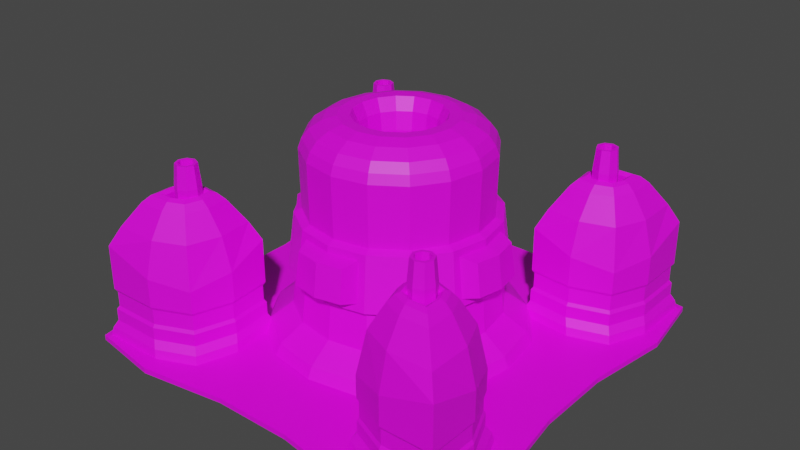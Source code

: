 # Source: AlienDisruptionNexus.blend  (saved by Blender 3.6.11; exported with 4.5.12 LTS)
import bpy
from mathutils import Matrix  # noqa: F401  (used for matrix-valued properties, if any)

bpy.ops.wm.read_factory_settings(use_empty=True)
scene = bpy.context.scene
scene.name = 'Scene'

# ---- collections
col_collection = bpy.data.collections.new('Collection'); scene.collection.children.link(col_collection)

# ---- images (referenced by path relative to the original .blend; pixels are not part of the script)
import os
ASSET_DIR = os.environ.get("B2B_ASSET_DIR", "")  # directory of the original .blend (textures are referenced by path, not embedded)
HERE = os.path.dirname(os.path.abspath(__file__))  # packed textures are extracted next to this script under _unpacked/

def load_image(name, relpath, width, height, colorspace="sRGB"):
    """Load a texture the original file referenced (path relative to the .blend, or extracted next to this script)."""
    p = next((c for c in (os.path.join(HERE, relpath), os.path.join(ASSET_DIR, relpath)) if relpath and os.path.exists(c)), "")
    if p:
        img = bpy.data.images.load(p, check_existing=True)
        img.name = name
    else:  # same state as the original file: an image datablock whose file is absent (Cycles renders it pink)
        img = bpy.data.images.new(name, width, height)
        img.source = "FILE"
        img.filepath = "//" + (relpath or name)
    img.colorspace_settings.name = colorspace
    return img
img_blue_team_png = load_image('blue_team.png', 'blue_team.png', 1024, 1024, 'sRGB')

# ---- materials (node trees are filled in below, after node groups)
mat_material = bpy.data.materials.new('Material')
mat_material.alpha_threshold = 0.0
mat_material.use_transparent_shadow = False
mat_material.roughness = 0.5
mat_material.line_color = (0.0, 0.0, 0.0, 1.0)

# ---- material node trees
mat_material.use_nodes = True; mat_material.node_tree.nodes.clear()
_N = mat_material.node_tree.nodes; _L = mat_material.node_tree.links
n0 = _N.new('ShaderNodeOutputMaterial'); n0.name = 'Material Output'; n0.location = (300, 300)
n1 = _N.new('ShaderNodeBsdfPrincipled'); n1.name = 'Principled BSDF'; n1.location = (10, 300)
n1.distribution = 'GGX'
n1.subsurface_method = 'RANDOM_WALK_SKIN'
n1.inputs[3].default_value = 1.45
n1.inputs[27].default_value = (0.0, 0.0, 0.0, 1.0)
n1.inputs[28].default_value = 1.0
n2 = _N.new('ShaderNodeTexImage'); n2.name = 'Image Texture'; n2.location = (-280, 280)
n2.image = img_blue_team_png
_L.new(n1.outputs[0], n0.inputs[0])
_L.new(n2.outputs[0], n1.inputs[0])
n0.is_active_output = True

# ---- world
world_world = bpy.data.worlds.new('World'); scene.world = world_world
world_world.use_nodes = True; world_world.node_tree.nodes.clear()
_N = world_world.node_tree.nodes; _L = world_world.node_tree.links
n0 = _N.new('ShaderNodeOutputWorld'); n0.name = 'World Output'; n0.location = (300, 300)
n1 = _N.new('ShaderNodeBackground'); n1.name = 'Background'; n1.location = (10, 300)
n1.inputs[0].default_value = (0.05088, 0.05088, 0.05088, 1.0)
_L.new(n1.outputs[0], n0.inputs[0])
n0.is_active_output = True
world_world.color = (0.05088, 0.05088, 0.05088)
world_world.use_sun_shadow = False
world_world.sun_shadow_jitter_overblur = 0.0

# ---- meshes
me_cylinder = bpy.data.meshes.new('Cylinder')
me_cylinder.from_pydata([(2.051e-09, 1.043, 0.3171), (8.627e-10, 0.9485, 1.962), (0.4031, 0.9733, 0.3198), (0.3629, 0.8762, 1.962), (0.7499, 0.7499, 0.3217), (0.6706, 0.6706, 1.962), (0.9733, 0.4031, 0.3198), (0.8762, 0.3629, 1.962), (1.043, 3.621e-10, 0.3171), (0.9485, 9.585e-11, 1.962), (0.9733, -0.4031, 0.3198), (0.8762, -0.3629, 1.962), (0.7499, -0.7499, 0.3217), (0.6706, -0.6706, 1.962), (0.4031, -0.9733, 0.3198), (0.3629, -0.8762, 1.962), (2.051e-09, -1.043, 0.3171), (8.627e-10, -0.9485, 1.962), (-0.4031, -0.9733, 0.3198), (-0.3629, -0.8762, 1.962), (-0.7499, -0.7499, 0.3217), (-0.6706, -0.6706, 1.962), (-0.9733, -0.4031, 0.3198), (-0.8762, -0.3629, 1.962), (-1.043, 3.621e-10, 0.3171), (-0.9485, 9.585e-11, 1.962), (-0.9733, 0.4031, 0.3198), (-0.8762, 0.3629, 1.962), (-0.7499, 0.7499, 0.3217), (-0.6706, 0.6706, 1.962), (-0.4031, 0.9733, 0.3198), (-0.3629, 0.8762, 1.962), (0.3495, 0.8437, 2.058), (-3.277e-09, 0.9133, 2.058), (0.6457, 0.6457, 2.058), (0.8437, 0.3495, 2.058), (0.9133, -3.492e-10, 2.058), (0.8437, -0.3495, 2.058), (0.6457, -0.6457, 2.058), (0.3495, -0.8437, 2.058), (-3.277e-09, -0.9133, 2.058), (-0.3495, -0.8437, 2.058), (-0.6457, -0.6457, 2.058), (-0.8437, -0.3495, 2.058), (-0.9133, -3.492e-10, 2.058), (-0.8437, 0.3495, 2.058), (-0.6457, 0.6457, 2.058), (-0.3495, 0.8437, 2.058), (0.3238, 0.7817, 2.147), (-4.799e-09, 0.8462, 2.147), (0.5982, 0.5982, 2.147), (0.7817, 0.3238, 2.147), (0.8462, -5.102e-11, 2.147), (0.7817, -0.3238, 2.147), (0.5982, -0.5982, 2.147), (0.3238, -0.7817, 2.147), (-4.799e-09, -0.8462, 2.147), (-0.3238, -0.7817, 2.147), (-0.5982, -0.5982, 2.147), (-0.7817, -0.3238, 2.147), (-0.8462, -5.102e-11, 2.147), (-0.7817, 0.3238, 2.147), (-0.5982, 0.5982, 2.147), (-0.3238, 0.7817, 2.147), (0.2751, 0.6642, 2.228), (-5.476e-09, 0.7191, 2.228), (0.5084, 0.5084, 2.228), (0.6642, 0.2751, 2.228), (0.7191, 2.034e-09, 2.228), (0.6642, -0.2751, 2.228), (0.5084, -0.5084, 2.228), (0.2751, -0.6642, 2.228), (-5.476e-09, -0.7191, 2.228), (-0.2751, -0.6642, 2.228), (-0.5084, -0.5084, 2.228), (-0.6642, -0.2751, 2.228), (-0.7191, 2.034e-09, 2.228), (-0.6642, 0.2751, 2.228), (-0.5084, 0.5084, 2.228), (-0.2751, 0.6642, 2.228), (0.1772, 0.4279, 2.266), (-9.65e-09, 0.4632, 2.266), (0.3275, 0.3275, 2.266), (0.4279, 0.1772, 2.266), (0.4632, 2.336e-09, 2.266), (0.4279, -0.1772, 2.266), (0.3275, -0.3275, 2.266), (0.1772, -0.4279, 2.266), (-9.65e-09, -0.4632, 2.266), (-0.1772, -0.4279, 2.266), (-0.3275, -0.3275, 2.266), (-0.4279, -0.1772, 2.266), (-0.4632, 2.336e-09, 2.266), (-0.4279, 0.1772, 2.266), (-0.3275, 0.3275, 2.266), (-0.1772, 0.4279, 2.266), (1.836e-09, 1.002, 0.7062), (1.258e-09, 0.9333, 1.336), (0.358, 0.8642, 1.338), (0.3864, 0.9329, 0.7112), (0.6625, 0.6625, 1.34), (0.7177, 0.7177, 0.7145), (0.8642, 0.358, 1.338), (0.9329, 0.3864, 0.7112), (0.9333, 1.465e-10, 1.336), (1.002, 2.943e-10, 0.7062), (0.8642, -0.358, 1.338), (0.9329, -0.3864, 0.7112), (0.6625, -0.6625, 1.34), (0.7177, -0.7177, 0.7145), (0.358, -0.8642, 1.338), (0.3864, -0.9329, 0.7112), (1.258e-09, -0.9333, 1.336), (1.836e-09, -1.002, 0.7062), (-0.358, -0.8642, 1.338), (-0.3864, -0.9329, 0.7112), (-0.6625, -0.6625, 1.34), (-0.7177, -0.7177, 0.7145), (-0.8642, -0.358, 1.338), (-0.9329, -0.3864, 0.7112), (-0.9333, 1.465e-10, 1.336), (-1.002, 2.943e-10, 0.7062), (-0.8642, 0.358, 1.338), (-0.9329, 0.3864, 0.7112), (-0.6625, 0.6625, 1.34), (-0.7177, 0.7177, 0.7145), (-0.358, 0.8642, 1.338), (-0.3864, 0.9329, 0.7112), (1.314e-09, 1.069, 0.8194), (7.965e-10, 1.014, 1.303), (0.3183, 0.9581, 1.236), (0.3352, 1.009, 0.8247), (0.7187, 0.7187, 1.306), (0.7695, 0.7695, 0.7461), (0.9581, 0.3183, 1.236), (1.009, 0.3352, 0.8247), (1.019, -3.737e-10, 1.232), (1.069, -2.867e-10, 0.8194), (0.9581, -0.3183, 1.236), (1.009, -0.3352, 0.8247), (0.7187, -0.7187, 1.306), (0.7695, -0.7695, 0.7461), (0.3183, -0.9581, 1.236), (0.3352, -1.009, 0.8247), (7.965e-10, -1.014, 1.303), (1.394e-09, -1.08, 0.7412), (-0.3183, -0.9581, 1.236), (-0.3352, -1.009, 0.8247), (-0.7187, -0.7187, 1.306), (-0.7695, -0.7695, 0.7461), (-0.9581, -0.3183, 1.236), (-1.009, -0.3352, 0.8247), (-1.019, -3.737e-10, 1.232), (-1.08, -2.708e-10, 0.7412), (-0.9581, 0.3183, 1.236), (-1.009, 0.3352, 0.8247), (-0.7187, 0.7187, 1.306), (-0.7695, 0.7695, 0.7461), (-0.3183, 0.9581, 1.236), (-0.3352, 1.009, 0.8247), (6.036e-09, 1.28, 0.1421), (0.4948, 1.195, 0.1435), (0.9142, 0.9142, 0.1435), (1.195, 0.4948, 0.1435), (1.28, 2.989e-09, 0.1421), (1.195, -0.4948, 0.1435), (0.9142, -0.9142, 0.1435), (0.4948, -1.195, 0.1435), (6.036e-09, -1.28, 0.1421), (-0.4948, -1.195, 0.1435), (-0.9142, -0.9142, 0.1435), (-1.195, -0.4948, 0.1435), (-1.28, 2.989e-09, 0.1421), (-1.195, 0.4948, 0.1435), (-0.9142, 0.9142, 0.1435), (-0.4948, 1.195, 0.1435), (5.808e-09, 1.37, -0.04019), (0.5303, 1.28, -0.04064), (0.9831, 0.9831, -0.04077), (1.28, 0.5303, -0.04064), (1.37, 2.556e-09, -0.04019), (1.28, -0.5303, -0.04064), (0.9831, -0.9831, -0.04077), (0.5303, -1.28, -0.04064), (5.808e-09, -1.37, -0.04019), (-0.5303, -1.28, -0.04064), (-0.9831, -0.9831, -0.04077), (-1.28, -0.5303, -0.04064), (-1.37, 2.556e-09, -0.04019), (-1.28, 0.5303, -0.04064), (-0.9831, 0.9831, -0.04077), (-0.5303, 1.28, -0.04064), (0.3889, 0.939, 1.306), (0.4164, 1.005, 0.746), (0.939, 0.3889, 1.306), (1.005, 0.4164, 0.746), (0.939, -0.3889, 1.306), (1.005, -0.4164, 0.746), (0.3889, -0.939, 1.306), (0.4164, -1.005, 0.746), (-0.3889, -0.939, 1.306), (-0.4164, -1.005, 0.746), (-0.939, -0.3889, 1.306), (-1.005, -0.4164, 0.746), (-0.939, 0.3889, 1.306), (-1.005, 0.4164, 0.746), (-0.3889, 0.939, 1.306), (-0.4164, 1.005, 0.746), (1.394e-09, 1.08, 0.7412), (8.614e-10, 1.019, 1.232), (-1.069, -2.867e-10, 0.8194), (-1.014, -3.857e-10, 1.303), (1.314e-09, -1.069, 0.8194), (8.614e-10, -1.019, 1.232), (1.08, -2.708e-10, 0.7412), (1.014, -3.857e-10, 1.303), (1.772e-09, 1.212, 0.8562), (1.285e-09, 1.167, 1.193), (1.167, -2.851e-10, 1.193), (1.212, -1.95e-10, 0.8562), (1.285e-09, -1.167, 1.193), (1.772e-09, -1.212, 0.8562), (-1.167, -2.851e-10, 1.193), (-1.212, -1.95e-10, 0.8562), (0.2633, 1.118, 1.198), (0.2744, 1.165, 0.8619), (1.118, 0.2633, 1.198), (1.165, 0.2744, 0.8619), (1.118, -0.2633, 1.198), (1.165, -0.2744, 0.8619), (0.2633, -1.118, 1.198), (0.2744, -1.165, 0.8619), (-0.2633, -1.118, 1.198), (-0.2744, -1.165, 0.8619), (-1.118, -0.2633, 1.198), (-1.165, -0.2744, 0.8619), (-1.118, 0.2633, 1.198), (-1.165, 0.2744, 0.8619), (-0.2633, 1.118, 1.198), (-0.2744, 1.165, 0.8619), (0.2233, 0.5391, 2.268), (-6.979e-09, 0.5836, 2.268), (0.4126, 0.4126, 2.268), (0.5391, 0.2233, 2.268), (0.5836, 2.337e-09, 2.268), (0.5391, -0.2233, 2.268), (0.4126, -0.4126, 2.268), (0.2233, -0.5391, 2.268), (-6.979e-09, -0.5836, 2.268), (-0.2233, -0.5391, 2.268), (-0.4126, -0.4126, 2.268), (-0.5391, -0.2233, 2.268), (-0.5836, 2.337e-09, 2.268), (-0.5391, 0.2233, 2.268), (-0.4126, 0.4126, 2.268), (-0.2233, 0.5391, 2.268), (0.154, 0.3718, 2.133), (-9.348e-08, 0.4024, 2.133), (0.2845, 0.2845, 2.132), (0.3718, 0.154, 2.133), (0.4024, 2.483e-09, 2.133), (0.3718, -0.154, 2.133), (0.2845, -0.2845, 2.132), (0.154, -0.3718, 2.133), (-9.348e-08, -0.4024, 2.133), (-0.154, -0.3718, 2.133), (-0.2845, -0.2845, 2.132), (-0.3718, -0.154, 2.133), (-0.4024, 2.483e-09, 2.133), (-0.3718, 0.154, 2.133), (-0.2845, 0.2845, 2.132), (-0.154, 0.3718, 2.133), (0.1444, 0.3485, 1.947), (-6.439e-08, 0.3773, 1.947), (0.2667, 0.2667, 1.947), (0.3485, 0.1444, 1.947), (0.3773, 2.444e-09, 1.947), (0.3485, -0.1444, 1.947), (0.2667, -0.2667, 1.947), (0.1444, -0.3485, 1.947), (-6.439e-08, -0.3773, 1.947), (-0.1444, -0.3485, 1.947), (-0.2667, -0.2667, 1.947), (-0.3485, -0.1444, 1.947), (-0.3773, 2.444e-09, 1.947), (-0.3485, 0.1444, 1.947), (-0.2667, 0.2667, 1.947), (-0.1444, 0.3485, 1.947), (0.1406, 0.3394, 1.453), (2.254e-08, 0.367, 1.452), (0.2599, 0.2599, 1.454), (0.3394, 0.1406, 1.453), (0.367, 2.438e-09, 1.452), (0.3394, -0.1406, 1.453), (0.2599, -0.2599, 1.454), (0.1406, -0.3394, 1.453), (2.254e-08, -0.367, 1.452), (-0.1406, -0.3394, 1.453), (-0.2599, -0.2599, 1.454), (-0.3394, -0.1406, 1.453), (-0.367, 2.438e-09, 1.452), (-0.3394, 0.1406, 1.453), (-0.2599, 0.2599, 1.454), (-0.1406, 0.3394, 1.453), (-2.071, -2.071, -0.02687), (-2.071, -2.071, 0.02687), (-2.071, 2.071, -0.02687), (-2.071, 2.071, 0.02687), (2.071, -2.071, -0.02687), (2.071, -2.071, 0.02687), (2.071, 2.071, -0.02687), (2.071, 2.071, 0.02687), (-2.189, 1.313, -0.02839), (-2.055, 0.411, -0.02666), (-2.055, -0.411, -0.02666), (-2.189, -1.313, -0.02839), (-2.189, -1.313, 0.02839), (-2.055, -0.411, 0.02666), (-2.055, 0.411, 0.02666), (-2.189, 1.313, 0.02839), (2.189, -1.313, -0.02839), (2.055, -0.411, -0.02666), (2.055, 0.411, -0.02666), (2.189, 1.313, -0.02839), (2.189, 1.313, 0.02839), (2.055, 0.411, 0.02666), (2.055, -0.411, 0.02666), (2.189, -1.313, 0.02839), (1.313, 2.189, -0.02839), (0.411, 2.055, -0.02666), (-0.411, 2.055, -0.02666), (-1.313, 2.189, -0.02839), (-1.313, 2.189, 0.02839), (-0.411, 2.055, 0.02666), (0.411, 2.055, 0.02666), (1.313, 2.189, 0.02839), (-1.313, -2.189, -0.02839), (-0.411, -2.055, -0.02666), (0.411, -2.055, -0.02666), (1.313, -2.189, -0.02839), (1.313, -2.189, 0.02839), (0.411, -2.055, 0.02666), (-0.411, -2.055, 0.02666), (-1.313, -2.189, 0.02839), (-1.493, 1.493, 0.03228), (-0.4785, 1.436, 0.03104), (0.4785, 1.436, 0.03104), (1.493, 1.493, 0.03228), (-1.436, 0.4785, 0.03104), (-0.5071, 0.5071, 0.03679), (0.5071, 0.5071, 0.03679), (1.436, 0.4785, 0.03104), (-1.436, -0.4785, 0.03104), (-0.5071, -0.5071, 0.03679), (0.5071, -0.5071, 0.03679), (1.436, -0.4785, 0.03104), (-1.493, -1.493, 0.03228), (-0.4785, -1.436, 0.03104), (0.4785, -1.436, 0.03104), (1.493, -1.493, 0.03228), (1.493, 1.493, -0.03228), (0.4785, 1.436, -0.03104), (-0.4785, 1.436, -0.03104), (-1.493, 1.493, -0.03228), (1.436, 0.4785, -0.03104), (0.508, 0.508, -0.03156), (-0.508, 0.508, -0.03156), (-1.436, 0.4785, -0.03104), (1.436, -0.4785, -0.03104), (0.508, -0.508, -0.03156), (-0.508, -0.508, -0.03156), (-1.436, -0.4785, -0.03104), (1.493, -1.493, -0.03228), (0.4785, -1.436, -0.03104), (-0.4785, -1.436, -0.03104), (-1.493, -1.493, -0.03228), (1.055e-09, 0.9411, 1.657), (9.232e-10, 0.9462, 1.866), (0.3622, 0.8744, 1.867), (0.3605, 0.8704, 1.659), (0.6694, 0.6694, 1.867), (0.6667, 0.6667, 1.66), (0.8744, 0.3622, 1.867), (0.8704, 0.3605, 1.659), (0.9462, 1.036e-10, 1.866), (0.9411, 1.205e-10, 1.657), (0.8744, -0.3622, 1.867), (0.8704, -0.3605, 1.659), (0.6694, -0.6694, 1.867), (0.6667, -0.6667, 1.66), (0.3622, -0.8744, 1.867), (0.3605, -0.8704, 1.659), (9.232e-10, -0.9462, 1.866), (1.055e-09, -0.9411, 1.657), (-0.3622, -0.8744, 1.867), (-0.3605, -0.8704, 1.659), (-0.6694, -0.6694, 1.867), (-0.6667, -0.6667, 1.66), (-0.8744, -0.3622, 1.867), (-0.8704, -0.3605, 1.659), (-0.9462, 1.036e-10, 1.866), (-0.9411, 1.205e-10, 1.657), (-0.8744, 0.3622, 1.867), (-0.8704, 0.3605, 1.659), (-0.6694, 0.6694, 1.867), (-0.6667, 0.6667, 1.66), (-0.3622, 0.8744, 1.867), (-0.3605, 0.8704, 1.659)], [], [(377, 1, 3, 378), (378, 3, 5, 380), (380, 5, 7, 382), (382, 7, 9, 384), (384, 9, 11, 386), (386, 11, 13, 388), (388, 13, 15, 390), (390, 15, 17, 392), (392, 17, 19, 394), (394, 19, 21, 396), (396, 21, 23, 398), (398, 23, 25, 400), (400, 25, 27, 402), (402, 27, 29, 404), (5, 3, 32, 34), (404, 29, 31, 406), (406, 31, 1, 377), (22, 24, 172, 171), (34, 32, 48, 50), (15, 13, 38, 39), (25, 23, 43, 44), (11, 9, 36, 37), (21, 19, 41, 42), (31, 29, 46, 47), (7, 5, 34, 35), (17, 15, 39, 40), (3, 1, 33, 32), (27, 25, 44, 45), (13, 11, 37, 38), (23, 21, 42, 43), (1, 31, 47, 33), (9, 7, 35, 36), (19, 17, 40, 41), (29, 27, 45, 46), (55, 54, 70, 71), (42, 41, 57, 58), (35, 34, 50, 51), (43, 42, 58, 59), (36, 35, 51, 52), (44, 43, 59, 60), (37, 36, 52, 53), (45, 44, 60, 61), (38, 37, 53, 54), (46, 45, 61, 62), (39, 38, 54, 55), (47, 46, 62, 63), (40, 39, 55, 56), (32, 33, 49, 48), (33, 47, 63, 49), (41, 40, 56, 57), (76, 75, 251, 252), (63, 62, 78, 79), (56, 55, 71, 72), (48, 49, 65, 64), (49, 63, 79, 65), (57, 56, 72, 73), (50, 48, 64, 66), (58, 57, 73, 74), (51, 50, 66, 67), (59, 58, 74, 75), (52, 51, 67, 68), (60, 59, 75, 76), (53, 52, 68, 69), (61, 60, 76, 77), (54, 53, 69, 70), (62, 61, 77, 78), (95, 94, 270, 271), (69, 68, 244, 245), (77, 76, 252, 253), (70, 69, 245, 246), (78, 77, 253, 254), (71, 70, 246, 247), (79, 78, 254, 255), (72, 71, 247, 248), (64, 65, 241, 240), (65, 79, 255, 241), (73, 72, 248, 249), (66, 64, 240, 242), (74, 73, 249, 250), (67, 66, 242, 243), (75, 74, 250, 251), (68, 67, 243, 244), (30, 127, 96, 0), (127, 125, 157, 207), (28, 125, 127, 30), (112, 114, 200, 144), (26, 123, 125, 28), (101, 99, 193, 133), (24, 121, 123, 26), (126, 97, 129, 206), (22, 119, 121, 24), (115, 113, 145, 201), (20, 117, 119, 22), (100, 102, 194, 132), (18, 115, 117, 20), (96, 127, 207, 208), (16, 113, 115, 18), (114, 116, 148, 200), (14, 111, 113, 16), (103, 101, 133, 195), (12, 109, 111, 14), (117, 115, 201, 149), (10, 107, 109, 12), (102, 104, 215, 194), (8, 105, 107, 10), (116, 118, 202, 148), (6, 103, 105, 8), (105, 103, 195, 214), (4, 101, 103, 6), (119, 117, 149, 203), (2, 99, 101, 4), (104, 106, 196, 215), (0, 96, 99, 2), (118, 120, 211, 202), (137, 135, 227, 219), (157, 156, 206, 207), (205, 204, 156, 157), (151, 150, 234, 235), (210, 151, 235, 223), (149, 148, 202, 203), (201, 200, 148, 149), (136, 138, 228, 218), (146, 147, 233, 232), (141, 140, 198, 199), (197, 196, 140, 141), (152, 154, 236, 222), (139, 137, 219, 229), (133, 132, 194, 195), (193, 192, 132, 133), (143, 142, 230, 231), (98, 100, 132, 192), (113, 111, 199, 145), (124, 126, 206, 156), (99, 96, 208, 193), (110, 112, 144, 198), (125, 123, 205, 157), (97, 98, 192, 129), (111, 109, 141, 199), (122, 124, 156, 204), (108, 110, 198, 140), (123, 121, 153, 205), (109, 107, 197, 141), (120, 122, 204, 211), (106, 108, 140, 196), (121, 119, 203, 153), (107, 105, 214, 197), (164, 165, 181, 180), (8, 10, 165, 164), (18, 20, 170, 169), (28, 30, 175, 174), (4, 6, 163, 162), (14, 16, 168, 167), (0, 2, 161, 160), (24, 26, 173, 172), (10, 12, 166, 165), (20, 22, 171, 170), (30, 0, 160, 175), (6, 8, 164, 163), (16, 18, 169, 168), (26, 28, 174, 173), (2, 4, 162, 161), (12, 14, 167, 166), (176, 177, 178, 179, 180, 181, 182, 183, 184, 185, 186, 187, 188, 189, 190, 191), (172, 173, 189, 188), (165, 166, 182, 181), (173, 174, 190, 189), (166, 167, 183, 182), (174, 175, 191, 190), (167, 168, 184, 183), (160, 161, 177, 176), (175, 160, 176, 191), (168, 169, 185, 184), (161, 162, 178, 177), (169, 170, 186, 185), (162, 163, 179, 178), (170, 171, 187, 186), (163, 164, 180, 179), (171, 172, 188, 187), (131, 130, 192, 193), (134, 135, 195, 194), (139, 138, 196, 197), (142, 143, 199, 198), (147, 146, 200, 201), (150, 151, 203, 202), (155, 154, 204, 205), (158, 159, 207, 206), (159, 128, 208, 207), (209, 158, 206, 129), (210, 155, 205, 153), (154, 152, 211, 204), (151, 210, 153, 203), (152, 150, 202, 211), (212, 147, 201, 145), (146, 213, 144, 200), (143, 212, 145, 199), (213, 142, 198, 144), (137, 139, 197, 214), (138, 136, 215, 196), (135, 137, 214, 195), (136, 134, 194, 215), (128, 131, 193, 208), (130, 209, 129, 192), (239, 238, 217, 216), (223, 222, 236, 237), (235, 234, 222, 223), (221, 220, 232, 233), (231, 230, 220, 221), (219, 218, 228, 229), (227, 226, 218, 219), (216, 217, 224, 225), (150, 152, 222, 234), (154, 155, 237, 236), (134, 136, 218, 226), (147, 212, 221, 233), (159, 158, 238, 239), (131, 128, 216, 225), (130, 131, 225, 224), (213, 146, 232, 220), (128, 159, 239, 216), (209, 130, 224, 217), (135, 134, 226, 227), (212, 143, 231, 221), (158, 209, 217, 238), (138, 139, 229, 228), (142, 213, 220, 230), (155, 210, 223, 237), (81, 80, 240, 241), (80, 82, 242, 240), (82, 83, 243, 242), (83, 84, 244, 243), (84, 85, 245, 244), (85, 86, 246, 245), (86, 87, 247, 246), (87, 88, 248, 247), (88, 89, 249, 248), (89, 90, 250, 249), (90, 91, 251, 250), (91, 92, 252, 251), (92, 93, 253, 252), (93, 94, 254, 253), (94, 95, 255, 254), (95, 81, 241, 255), (261, 260, 276, 277), (88, 87, 263, 264), (80, 81, 257, 256), (81, 95, 271, 257), (89, 88, 264, 265), (82, 80, 256, 258), (90, 89, 265, 266), (83, 82, 258, 259), (91, 90, 266, 267), (84, 83, 259, 260), (92, 91, 267, 268), (85, 84, 260, 261), (93, 92, 268, 269), (86, 85, 261, 262), (94, 93, 269, 270), (87, 86, 262, 263), (282, 281, 297, 298), (269, 268, 284, 285), (262, 261, 277, 278), (270, 269, 285, 286), (263, 262, 278, 279), (271, 270, 286, 287), (264, 263, 279, 280), (256, 257, 273, 272), (257, 271, 287, 273), (265, 264, 280, 281), (258, 256, 272, 274), (266, 265, 281, 282), (259, 258, 274, 275), (267, 266, 282, 283), (260, 259, 275, 276), (268, 267, 283, 284), (288, 289, 303, 302, 301, 300, 299, 298, 297, 296, 295, 294, 293, 292, 291, 290), (275, 274, 290, 291), (283, 282, 298, 299), (276, 275, 291, 292), (284, 283, 299, 300), (277, 276, 292, 293), (285, 284, 300, 301), (278, 277, 293, 294), (286, 285, 301, 302), (279, 278, 294, 295), (287, 286, 302, 303), (280, 279, 295, 296), (272, 273, 289, 288), (273, 287, 303, 289), (281, 280, 296, 297), (274, 272, 288, 290), (312, 319, 307, 306), (328, 335, 311, 310), (320, 327, 309, 308), (336, 343, 305, 304), (372, 320, 308, 339), (356, 316, 305, 343), (332, 307, 319, 344), (344, 319, 318, 348), (348, 318, 317, 352), (352, 317, 316, 356), (328, 310, 323, 360), (360, 323, 322, 364), (364, 322, 321, 368), (368, 321, 320, 372), (310, 311, 324, 323), (323, 324, 325, 322), (322, 325, 326, 321), (321, 326, 327, 320), (304, 305, 316, 315), (315, 316, 317, 314), (314, 317, 318, 313), (313, 318, 319, 312), (314, 371, 375, 315), (371, 370, 374, 375), (370, 369, 373, 374), (369, 368, 372, 373), (313, 367, 371, 314), (367, 366, 370, 371), (366, 365, 369, 370), (365, 364, 368, 369), (312, 363, 367, 313), (363, 362, 366, 367), (362, 361, 365, 366), (361, 360, 364, 365), (306, 331, 363, 312), (331, 330, 362, 363), (330, 329, 361, 362), (329, 328, 360, 361), (326, 355, 359, 327), (355, 354, 358, 359), (354, 353, 357, 358), (353, 352, 356, 357), (325, 351, 355, 326), (351, 350, 354, 355), (350, 349, 353, 354), (349, 348, 352, 353), (324, 347, 351, 325), (347, 346, 350, 351), (346, 345, 349, 350), (345, 344, 348, 349), (311, 335, 347, 324), (335, 334, 346, 347), (334, 333, 345, 346), (333, 332, 344, 345), (327, 359, 340, 309), (359, 358, 341, 340), (358, 357, 342, 341), (357, 356, 343, 342), (315, 375, 336, 304), (375, 374, 337, 336), (374, 373, 338, 337), (373, 372, 339, 338), (308, 309, 340, 339), (339, 340, 341, 338), (338, 341, 342, 337), (337, 342, 343, 336), (306, 307, 332, 331), (331, 332, 333, 330), (330, 333, 334, 329), (329, 334, 335, 328), (126, 407, 376, 97), (407, 406, 377, 376), (124, 405, 407, 126), (405, 404, 406, 407), (122, 403, 405, 124), (403, 402, 404, 405), (120, 401, 403, 122), (401, 400, 402, 403), (118, 399, 401, 120), (399, 398, 400, 401), (116, 397, 399, 118), (397, 396, 398, 399), (114, 395, 397, 116), (395, 394, 396, 397), (112, 393, 395, 114), (393, 392, 394, 395), (110, 391, 393, 112), (391, 390, 392, 393), (108, 389, 391, 110), (389, 388, 390, 391), (106, 387, 389, 108), (387, 386, 388, 389), (104, 385, 387, 106), (385, 384, 386, 387), (102, 383, 385, 104), (383, 382, 384, 385), (100, 381, 383, 102), (381, 380, 382, 383), (98, 379, 381, 100), (379, 378, 380, 381), (97, 376, 379, 98), (376, 377, 378, 379)])
_uv = me_cylinder.uv_layers.new(name='UVMap')
_uv.uv.foreach_set('vector', [0.1583, 0.315, 0.1583, 0.315, 0.1583, 0.315, 0.1583, 0.315, 0.1583, 0.315, 0.1583, 0.315, 0.1583, 0.315, 0.1583, 0.315, 0.1583, 0.315, 0.1583, 0.315, 0.1583, 0.315, 0.1583, 0.315, 0.1583, 0.315, 0.1583, 0.315, 0.1583, 0.315, 0.1583, 0.315, 0.1583, 0.315, 0.1583, 0.315, 0.1583, 0.315, 0.1583, 0.315, 0.1583, 0.315, 0.1583, 0.315, 0.1583, 0.315, 0.1583, 0.315, 0.1583, 0.315, 0.1583, 0.315, 0.1583, 0.315, 0.1583, 0.315, 0.1583, 0.315, 0.1583, 0.315, 0.1583, 0.315, 0.1583, 0.315, 0.1583, 0.315, 0.1583, 0.315, 0.1583, 0.315, 0.1583, 0.315, 0.1583, 0.315, 0.1583, 0.315, 0.1583, 0.315, 0.1583, 0.315, 0.1583, 0.315, 0.1583, 0.315, 0.1583, 0.315, 0.1583, 0.315, 0.1583, 0.315, 0.1583, 0.315, 0.1583, 0.315, 0.1583, 0.315, 0.1583, 0.315, 0.1583, 0.315, 0.1583, 0.315, 0.1583, 0.315, 0.1583, 0.315, 0.1583, 0.315, 0.1583, 0.315, 0.1583, 0.315, 0.1583, 0.315, 0.1583, 0.315, 0.1583, 0.315, 0.1583, 0.315, 0.1583, 0.315, 0.1583, 0.315, 0.1583, 0.315, 0.1583, 0.315, 0.1583, 0.315, 0.1583, 0.315, 0.1583, 0.315, 0.1583, 0.315, 0.1583, 0.315, 0.1583, 0.315, 0.1583, 0.315, 0.1583, 0.315, 0.1583, 0.315, 0.1583, 0.315, 0.1583, 0.315, 0.1583, 0.315, 0.1583, 0.315, 0.1583, 0.315, 0.1583, 0.315, 0.1583, 0.315, 0.1583, 0.315, 0.1583, 0.315, 0.1583, 0.315, 0.1583, 0.315, 0.1583, 0.315, 0.1583, 0.315, 0.1583, 0.315, 0.1583, 0.315, 0.1583, 0.315, 0.1583, 0.315, 0.1583, 0.315, 0.1583, 0.315, 0.1583, 0.315, 0.1583, 0.315, 0.1583, 0.315, 0.1583, 0.315, 0.1583, 0.315, 0.1583, 0.315, 0.1583, 0.315, 0.1583, 0.315, 0.1583, 0.315, 0.1583, 0.315, 0.1583, 0.315, 0.1583, 0.315, 0.1583, 0.315, 0.1583, 0.315, 0.1583, 0.315, 0.1583, 0.315, 0.1583, 0.315, 0.1583, 0.315, 0.1583, 0.315, 0.1583, 0.315, 0.1583, 0.315, 0.1583, 0.315, 0.1583, 0.315, 0.1583, 0.315, 0.1583, 0.315, 0.1583, 0.315, 0.1583, 0.315, 0.1583, 0.315, 0.1583, 0.315, 0.1583, 0.315, 0.1583, 0.315, 0.1583, 0.315, 0.1583, 0.315, 0.1583, 0.315, 0.1583, 0.315, 0.1583, 0.315, 0.1583, 0.315, 0.1583, 0.315, 0.1583, 0.315, 0.1583, 0.315, 0.1583, 0.315, 0.1583, 0.315, 0.1583, 0.315, 0.1583, 0.315, 0.1583, 0.315, 0.1583, 0.315, 0.1583, 0.315, 0.1583, 0.315, 0.1583, 0.315, 0.1583, 0.315, 0.1583, 0.315, 0.1583, 0.315, 0.1583, 0.315, 0.1583, 0.315, 0.1583, 0.315, 0.1583, 0.315, 0.1583, 0.315, 0.1583, 0.315, 0.1583, 0.315, 0.1583, 0.315, 0.1583, 0.315, 0.1583, 0.315, 0.1583, 0.315, 0.1583, 0.315, 0.1583, 0.315, 0.1583, 0.315, 0.1583, 0.315, 0.1583, 0.315, 0.1583, 0.315, 0.1583, 0.315, 0.1583, 0.315, 0.1583, 0.315, 0.1583, 0.315, 0.1583, 0.315, 0.1583, 0.315, 0.1583, 0.315, 0.1583, 0.315, 0.1583, 0.315, 0.1583, 0.315, 0.1583, 0.315, 0.1583, 0.315, 0.1583, 0.315, 0.1583, 0.315, 0.1583, 0.315, 0.1583, 0.315, 0.1583, 0.315, 0.1583, 0.315, 0.1583, 0.315, 0.1583, 0.315, 0.1583, 0.315, 0.1583, 0.315, 0.1583, 0.315, 0.1583, 0.315, 0.1583, 0.315, 0.1583, 0.315, 0.1583, 0.315, 0.1583, 0.315, 0.1583, 0.315, 0.1583, 0.315, 0.1583, 0.315, 0.1583, 0.315, 0.1583, 0.315, 0.1583, 0.315, 0.1583, 0.315, 0.1583, 0.315, 0.1583, 0.315, 0.1583, 0.315, 0.1583, 0.315, 0.1583, 0.315, 0.1583, 0.315, 0.1583, 0.315, 0.1583, 0.315, 0.1583, 0.315, 0.1583, 0.315, 0.1583, 0.315, 0.1583, 0.315, 0.1583, 0.315, 0.1583, 0.315, 0.1583, 0.315, 0.1583, 0.315, 0.1583, 0.315, 0.1583, 0.315, 0.1583, 0.315, 0.1583, 0.315, 0.1583, 0.315, 0.1583, 0.315, 0.1583, 0.315, 0.1583, 0.315, 0.1583, 0.315, 0.1583, 0.315, 0.1583, 0.315, 0.1583, 0.315, 0.1583, 0.315, 0.1583, 0.315, 0.1583, 0.315, 0.1583, 0.315, 0.1583, 0.315, 0.1583, 0.315, 0.1583, 0.315, 0.1583, 0.315, 0.1583, 0.315, 0.1583, 0.315, 0.1583, 0.315, 0.1583, 0.315, 0.1583, 0.315, 0.1583, 0.315, 0.1583, 0.315, 0.1583, 0.315, 0.1583, 0.315, 0.1583, 0.315, 0.1583, 0.315, 0.1583, 0.315, 0.1583, 0.315, 0.1583, 0.315, 0.1583, 0.315, 0.1583, 0.315, 0.1583, 0.315, 0.1583, 0.315, 0.1583, 0.315, 0.1583, 0.315, 0.1583, 0.315, 0.1583, 0.315, 0.1583, 0.315, 0.1583, 0.315, 0.1583, 0.315, 0.1583, 0.315, 0.1583, 0.315, 0.1583, 0.315, 0.1583, 0.315, 0.1583, 0.315, 0.1583, 0.315, 0.1583, 0.315, 0.1, 0.4613, 0.1, 0.4612, 0.1, 0.4612, 0.1, 0.4612, 0.1583, 0.315, 0.1583, 0.315, 0.1583, 0.315, 0.1583, 0.315, 0.1583, 0.315, 0.1583, 0.315, 0.1583, 0.315, 0.1583, 0.315, 0.1583, 0.315, 0.1583, 0.315, 0.1583, 0.315, 0.1583, 0.315, 0.1583, 0.315, 0.1583, 0.315, 0.1583, 0.315, 0.1583, 0.315, 0.1583, 0.315, 0.1583, 0.315, 0.1583, 0.315, 0.1583, 0.315, 0.1583, 0.315, 0.1583, 0.315, 0.1583, 0.315, 0.1583, 0.315, 0.1583, 0.315, 0.1583, 0.315, 0.1583, 0.315, 0.1583, 0.315, 0.1583, 0.315, 0.1583, 0.315, 0.1583, 0.315, 0.1583, 0.315, 0.1583, 0.315, 0.1583, 0.315, 0.1583, 0.315, 0.1583, 0.315, 0.1583, 0.315, 0.1583, 0.315, 0.1583, 0.315, 0.1583, 0.315, 0.1583, 0.315, 0.1583, 0.315, 0.1583, 0.315, 0.1583, 0.315, 0.1583, 0.315, 0.1583, 0.315, 0.1583, 0.315, 0.1583, 0.315, 0.1583, 0.315, 0.1583, 0.315, 0.1583, 0.315, 0.1583, 0.315, 0.1583, 0.315, 0.1583, 0.315, 0.1583, 0.315, 0.1583, 0.315, 0.1583, 0.315, 0.1583, 0.315, 0.1583, 0.315, 0.1583, 0.315, 0.1583, 0.315, 0.1583, 0.315, 0.1583, 0.315, 0.1583, 0.315, 0.1583, 0.4812, 0.1583, 0.4812, 0.1583, 0.4812, 0.1583, 0.4812, 0.1583, 0.315, 0.1583, 0.315, 0.1583, 0.315, 0.1583, 0.315, 0.1583, 0.4812, 0.1583, 0.4812, 0.1583, 0.4812, 0.1583, 0.4812, 0.1583, 0.315, 0.1583, 0.315, 0.1583, 0.315, 0.1583, 0.315, 0.1583, 0.4812, 0.1583, 0.4812, 0.1583, 0.4812, 0.1583, 0.4812, 0.1583, 0.315, 0.1583, 0.315, 0.1583, 0.315, 0.1583, 0.315, 0.1583, 0.4812, 0.1583, 0.4812, 0.1583, 0.4812, 0.1583, 0.4812, 0.1583, 0.315, 0.1583, 0.315, 0.1583, 0.315, 0.1583, 0.315, 0.1583, 0.4812, 0.1583, 0.4812, 0.1583, 0.4812, 0.1583, 0.4812, 0.1583, 0.315, 0.1583, 0.315, 0.1583, 0.315, 0.1583, 0.315, 0.1583, 0.4812, 0.1583, 0.4812, 0.1583, 0.4812, 0.1583, 0.4812, 0.1583, 0.315, 0.1583, 0.315, 0.1583, 0.315, 0.1583, 0.315, 0.1583, 0.4812, 0.1583, 0.4812, 0.1583, 0.4812, 0.1583, 0.4812, 0.1583, 0.315, 0.1583, 0.315, 0.1583, 0.315, 0.1583, 0.315, 0.1583, 0.4812, 0.1583, 0.4812, 0.1583, 0.4812, 0.1583, 0.4812, 0.1583, 0.315, 0.1583, 0.315, 0.1583, 0.315, 0.1583, 0.315, 0.1583, 0.4812, 0.1583, 0.4812, 0.1583, 0.4812, 0.1583, 0.4812, 0.1583, 0.315, 0.1583, 0.315, 0.1583, 0.315, 0.1583, 0.315, 0.1583, 0.4812, 0.1583, 0.4812, 0.1583, 0.4812, 0.1583, 0.4812, 0.1583, 0.315, 0.1583, 0.315, 0.1583, 0.315, 0.1583, 0.315, 0.1583, 0.4812, 0.1583, 0.4812, 0.1583, 0.4812, 0.1583, 0.4812, 0.1583, 0.315, 0.1583, 0.315, 0.1583, 0.315, 0.1583, 0.315, 0.1583, 0.4812, 0.1583, 0.4812, 0.1583, 0.4812, 0.1583, 0.4812, 0.1583, 0.315, 0.1583, 0.315, 0.1583, 0.315, 0.1583, 0.315, 0.1583, 0.4812, 0.1583, 0.4812, 0.1583, 0.4812, 0.1583, 0.4812, 0.1583, 0.315, 0.1583, 0.315, 0.1583, 0.315, 0.1583, 0.315, 0.1583, 0.4812, 0.1583, 0.4812, 0.1583, 0.4812, 0.1583, 0.4812, 0.1583, 0.315, 0.1583, 0.315, 0.1583, 0.315, 0.1583, 0.315, 0.1583, 0.4812, 0.1583, 0.4812, 0.1583, 0.4812, 0.1583, 0.4812, 0.1583, 0.315, 0.1583, 0.315, 0.1583, 0.315, 0.1583, 0.315, 0.1583, 0.4812, 0.1583, 0.4812, 0.1583, 0.4812, 0.1583, 0.4812, 0.4792, 0.4862, 0.4792, 0.4862, 0.4792, 0.4862, 0.4792, 0.4863, 0.1583, 0.4812, 0.1583, 0.4812, 0.1583, 0.4812, 0.1583, 0.4812, 0.1583, 0.4812, 0.1583, 0.4812, 0.1583, 0.4812, 0.1583, 0.4812, 0.4792, 0.4862, 0.4792, 0.4862, 0.4792, 0.4862, 0.4792, 0.4862, 0.4792, 0.4862, 0.4792, 0.4862, 0.4792, 0.4862, 0.4792, 0.4862, 0.1583, 0.4812, 0.1583, 0.4812, 0.1583, 0.4812, 0.1583, 0.4812, 0.1583, 0.4812, 0.1583, 0.4812, 0.1583, 0.4812, 0.1583, 0.4812, 0.4792, 0.4862, 0.4792, 0.4862, 0.4792, 0.4862, 0.4792, 0.4862, 0.4792, 0.4862, 0.4792, 0.4862, 0.4792, 0.4862, 0.4792, 0.4862, 0.1583, 0.4812, 0.1583, 0.4812, 0.1583, 0.4812, 0.1583, 0.4812, 0.1583, 0.4812, 0.1583, 0.4812, 0.1583, 0.4812, 0.1583, 0.4812, 0.4792, 0.4862, 0.4792, 0.4862, 0.4792, 0.4862, 0.4792, 0.4862, 0.4792, 0.4862, 0.4792, 0.4862, 0.4792, 0.4863, 0.4792, 0.4862, 0.1583, 0.4812, 0.1583, 0.4812, 0.1583, 0.4812, 0.1583, 0.4812, 0.1583, 0.4812, 0.1583, 0.4812, 0.1583, 0.4812, 0.1583, 0.4812, 0.4792, 0.4862, 0.4792, 0.4862, 0.4792, 0.4862, 0.4792, 0.4862, 0.1583, 0.4812, 0.1583, 0.4812, 0.1583, 0.4812, 0.1583, 0.4812, 0.1583, 0.4812, 0.1583, 0.4812, 0.1583, 0.4812, 0.1583, 0.4812, 0.1583, 0.4812, 0.1583, 0.4812, 0.1583, 0.4812, 0.1583, 0.4812, 0.1583, 0.4812, 0.1583, 0.4812, 0.1583, 0.4812, 0.1583, 0.4812, 0.1583, 0.4812, 0.1583, 0.4812, 0.1583, 0.4812, 0.1583, 0.4812, 0.1583, 0.4812, 0.1583, 0.4812, 0.1583, 0.4812, 0.1583, 0.4812, 0.1583, 0.4812, 0.1583, 0.4812, 0.1583, 0.4812, 0.1583, 0.4812, 0.1583, 0.4812, 0.1583, 0.4812, 0.1583, 0.4812, 0.1583, 0.4812, 0.1583, 0.4812, 0.1583, 0.4812, 0.1583, 0.4812, 0.1583, 0.4812, 0.1583, 0.4812, 0.1583, 0.4812, 0.1583, 0.4812, 0.1583, 0.4812, 0.1583, 0.4812, 0.1583, 0.4812, 0.1583, 0.4812, 0.1583, 0.4812, 0.1583, 0.4812, 0.1583, 0.4812, 0.1583, 0.4812, 0.1583, 0.4812, 0.1583, 0.4812, 0.1583, 0.4812, 0.1583, 0.4812, 0.1583, 0.4812, 0.1583, 0.4812, 0.1583, 0.4812, 0.1583, 0.4812, 0.1583, 0.4812, 0.1583, 0.4812, 0.1583, 0.4812, 0.1583, 0.4812, 0.1583, 0.4812, 0.1583, 0.4812, 0.1583, 0.4812, 0.1583, 0.4812, 0.1583, 0.4812, 0.1583, 0.315, 0.1583, 0.315, 0.1583, 0.315, 0.1583, 0.315, 0.1583, 0.315, 0.1583, 0.315, 0.1583, 0.315, 0.1583, 0.315, 0.1583, 0.315, 0.1583, 0.315, 0.1583, 0.315, 0.1583, 0.315, 0.1583, 0.315, 0.1583, 0.315, 0.1583, 0.315, 0.1583, 0.315, 0.1583, 0.315, 0.1583, 0.315, 0.1583, 0.315, 0.1583, 0.315, 0.1583, 0.315, 0.1583, 0.315, 0.1583, 0.315, 0.1583, 0.315, 0.1583, 0.315, 0.1583, 0.315, 0.1583, 0.315, 0.1583, 0.315, 0.1583, 0.315, 0.1583, 0.315, 0.1583, 0.315, 0.1583, 0.315, 0.1583, 0.315, 0.1583, 0.315, 0.1583, 0.315, 0.1583, 0.315, 0.1583, 0.315, 0.1583, 0.315, 0.1583, 0.315, 0.1583, 0.315, 0.1583, 0.315, 0.1583, 0.315, 0.1583, 0.315, 0.1583, 0.315, 0.1583, 0.315, 0.1583, 0.315, 0.1583, 0.315, 0.1583, 0.315, 0.1583, 0.315, 0.1583, 0.315, 0.1583, 0.315, 0.1583, 0.315, 0.1583, 0.315, 0.1583, 0.315, 0.1583, 0.315, 0.1583, 0.315, 0.1583, 0.315, 0.1583, 0.315, 0.1583, 0.315, 0.1583, 0.315, 0.1583, 0.315, 0.1583, 0.315, 0.1583, 0.315, 0.1583, 0.315, 0.1583, 0.315, 0.1583, 0.315, 0.1583, 0.315, 0.1583, 0.315, 0.1583, 0.315, 0.1583, 0.315, 0.1583, 0.315, 0.1583, 0.315, 0.1583, 0.315, 0.1583, 0.315, 0.1583, 0.315, 0.1583, 0.315, 0.1583, 0.315, 0.1583, 0.315, 0.1583, 0.315, 0.1583, 0.315, 0.1583, 0.315, 0.1583, 0.315, 0.1583, 0.315, 0.1583, 0.315, 0.1583, 0.315, 0.1583, 0.315, 0.1583, 0.315, 0.1583, 0.315, 0.1583, 0.315, 0.1583, 0.315, 0.1583, 0.315, 0.1583, 0.315, 0.1583, 0.315, 0.1583, 0.315, 0.1583, 0.315, 0.1583, 0.315, 0.1583, 0.315, 0.1583, 0.315, 0.1583, 0.315, 0.1583, 0.315, 0.1583, 0.315, 0.1583, 0.315, 0.1583, 0.315, 0.1583, 0.315, 0.1583, 0.315, 0.1583, 0.315, 0.1583, 0.315, 0.1583, 0.315, 0.1583, 0.315, 0.1583, 0.315, 0.1583, 0.315, 0.1583, 0.315, 0.1583, 0.315, 0.1583, 0.315, 0.1583, 0.315, 0.1583, 0.315, 0.1583, 0.315, 0.1583, 0.315, 0.1583, 0.315, 0.1583, 0.315, 0.1583, 0.315, 0.1583, 0.315, 0.1583, 0.315, 0.1583, 0.315, 0.1583, 0.315, 0.1583, 0.315, 0.1583, 0.315, 0.1583, 0.315, 0.1583, 0.315, 0.1583, 0.315, 0.1583, 0.315, 0.1583, 0.315, 0.1583, 0.315, 0.1583, 0.315, 0.1583, 0.315, 0.1583, 0.315, 0.1583, 0.315, 0.1583, 0.315, 0.1583, 0.315, 0.1583, 0.315, 0.1583, 0.4812, 0.1583, 0.4812, 0.1583, 0.4812, 0.1583, 0.4812, 0.1583, 0.4812, 0.1583, 0.4812, 0.1583, 0.4812, 0.1583, 0.4812, 0.1583, 0.4812, 0.1583, 0.4812, 0.1583, 0.4812, 0.1583, 0.4812, 0.1583, 0.4812, 0.1583, 0.4812, 0.1583, 0.4812, 0.1583, 0.4812, 0.1583, 0.4812, 0.1583, 0.4812, 0.1583, 0.4812, 0.1583, 0.4812, 0.1583, 0.4812, 0.1583, 0.4812, 0.1583, 0.4812, 0.1583, 0.4812, 0.1583, 0.4812, 0.1583, 0.4812, 0.1583, 0.4812, 0.1583, 0.4812, 0.1583, 0.4812, 0.1583, 0.4812, 0.1583, 0.4812, 0.1583, 0.4812, 0.1583, 0.4812, 0.1583, 0.4812, 0.1583, 0.4812, 0.1583, 0.4812, 0.1583, 0.4812, 0.1583, 0.4812, 0.1583, 0.4812, 0.1583, 0.4812, 0.1583, 0.4812, 0.1583, 0.4812, 0.1583, 0.4812, 0.1583, 0.4812, 0.1583, 0.4812, 0.1583, 0.4812, 0.1583, 0.4812, 0.1583, 0.4812, 0.1583, 0.4812, 0.1583, 0.4812, 0.1583, 0.4812, 0.1583, 0.4812, 0.1583, 0.4812, 0.1583, 0.4812, 0.1583, 0.4812, 0.1583, 0.4812, 0.1583, 0.4812, 0.1583, 0.4812, 0.1583, 0.4812, 0.1583, 0.4812, 0.1583, 0.4812, 0.1583, 0.4812, 0.1583, 0.4812, 0.1583, 0.4812, 0.1583, 0.4812, 0.1583, 0.4812, 0.1583, 0.4812, 0.1583, 0.4812, 0.1583, 0.4812, 0.1583, 0.4812, 0.1583, 0.4812, 0.1583, 0.4812, 0.1583, 0.4812, 0.1583, 0.4812, 0.1583, 0.4812, 0.1583, 0.4812, 0.1583, 0.4812, 0.1583, 0.4812, 0.1583, 0.4812, 0.1583, 0.4812, 0.1583, 0.4812, 0.1583, 0.4812, 0.1583, 0.4812, 0.1583, 0.4812, 0.1583, 0.4812, 0.1583, 0.4812, 0.1583, 0.4812, 0.1583, 0.4812, 0.1583, 0.4812, 0.1583, 0.4812, 0.1583, 0.4812, 0.1583, 0.4812, 0.1583, 0.4812, 0.1583, 0.4812, 0.1583, 0.4812, 0.1583, 0.4812, 0.4792, 0.4862, 0.4792, 0.4862, 0.4792, 0.4862, 0.4792, 0.4863, 0.4792, 0.4862, 0.4792, 0.4862, 0.4792, 0.4862, 0.4792, 0.4862, 0.4792, 0.4862, 0.4792, 0.4862, 0.4792, 0.4862, 0.4792, 0.4862, 0.4792, 0.4862, 0.4792, 0.4862, 0.4792, 0.4862, 0.4792, 0.4862, 0.4792, 0.4862, 0.4792, 0.4862, 0.4792, 0.4862, 0.4792, 0.4862, 0.4792, 0.4863, 0.4792, 0.4862, 0.4792, 0.4862, 0.4792, 0.4862, 0.4792, 0.4862, 0.4792, 0.4862, 0.4792, 0.4862, 0.4792, 0.4863, 0.4792, 0.4863, 0.4792, 0.4862, 0.4792, 0.4862, 0.4792, 0.4862, 0.4792, 0.4862, 0.4792, 0.4862, 0.4792, 0.4862, 0.4792, 0.4862, 0.4792, 0.4862, 0.4792, 0.4862, 0.4792, 0.4862, 0.4792, 0.4862, 0.4792, 0.4862, 0.4792, 0.4862, 0.4792, 0.4862, 0.4792, 0.4862, 0.4792, 0.4862, 0.4792, 0.4862, 0.4792, 0.4862, 0.4792, 0.4862, 0.4792, 0.4862, 0.4792, 0.4862, 0.4792, 0.4862, 0.4792, 0.4862, 0.4792, 0.4862, 0.4792, 0.4862, 0.4792, 0.4863, 0.4792, 0.4862, 0.4792, 0.4862, 0.4792, 0.4862, 0.4792, 0.4862, 0.4792, 0.4862, 0.4792, 0.4862, 0.4792, 0.4862, 0.4792, 0.4862, 0.4792, 0.4862, 0.4792, 0.4862, 0.4792, 0.4862, 0.4792, 0.4862, 0.4792, 0.4863, 0.4792, 0.4862, 0.4792, 0.4862, 0.4792, 0.4862, 0.4792, 0.4862, 0.4792, 0.4862, 0.4792, 0.4862, 0.4792, 0.4862, 0.4792, 0.4862, 0.4792, 0.4862, 0.4792, 0.4862, 0.4792, 0.4862, 0.4792, 0.4862, 0.4792, 0.4862, 0.4792, 0.4862, 0.4792, 0.4862, 0.4792, 0.4862, 0.4792, 0.4862, 0.4792, 0.4862, 0.4792, 0.4862, 0.4792, 0.4862, 0.4792, 0.4862, 0.4792, 0.4862, 0.4792, 0.4862, 0.4792, 0.4862, 0.4792, 0.4862, 0.4792, 0.4862, 0.4792, 0.4862, 0.4792, 0.4862, 0.1583, 0.315, 0.1583, 0.315, 0.1583, 0.315, 0.1583, 0.315, 0.1583, 0.315, 0.1583, 0.315, 0.1583, 0.315, 0.1583, 0.315, 0.1583, 0.315, 0.1583, 0.315, 0.1583, 0.315, 0.1583, 0.315, 0.1583, 0.315, 0.1583, 0.315, 0.1583, 0.315, 0.1583, 0.315, 0.1583, 0.315, 0.1583, 0.315, 0.1583, 0.315, 0.1583, 0.315, 0.1583, 0.315, 0.1583, 0.315, 0.1583, 0.315, 0.1583, 0.315, 0.1583, 0.315, 0.1583, 0.315, 0.1583, 0.315, 0.1583, 0.315, 0.1583, 0.315, 0.1583, 0.315, 0.1583, 0.315, 0.1583, 0.315, 0.1583, 0.315, 0.1583, 0.315, 0.1583, 0.315, 0.1583, 0.315, 0.1583, 0.315, 0.1583, 0.315, 0.1583, 0.315, 0.1583, 0.315, 0.1583, 0.315, 0.1583, 0.315, 0.1583, 0.315, 0.1583, 0.315, 0.1583, 0.315, 0.1583, 0.315, 0.1583, 0.315, 0.1583, 0.315, 0.1583, 0.315, 0.1583, 0.315, 0.1583, 0.315, 0.1583, 0.315, 0.1583, 0.315, 0.1583, 0.315, 0.1583, 0.315, 0.1583, 0.315, 0.1583, 0.315, 0.1583, 0.315, 0.1583, 0.315, 0.1583, 0.315, 0.1583, 0.315, 0.1583, 0.315, 0.1583, 0.315, 0.1583, 0.315, 0.1, 0.4612, 0.1, 0.4613, 0.1, 0.4613, 0.1, 0.4612, 0.1, 0.4613, 0.1, 0.4612, 0.1, 0.4612, 0.1, 0.4613, 0.1, 0.4612, 0.1, 0.4613, 0.1, 0.4612, 0.1, 0.4612, 0.1, 0.4613, 0.1, 0.4613, 0.1, 0.4612, 0.1, 0.4612, 0.1, 0.4613, 0.1, 0.4613, 0.1, 0.4613, 0.1, 0.4612, 0.1, 0.4612, 0.1, 0.4612, 0.1, 0.4612, 0.1, 0.4612, 0.1, 0.4612, 0.1, 0.4613, 0.1, 0.4612, 0.1, 0.4612, 0.1, 0.4613, 0.1, 0.4612, 0.1, 0.4612, 0.1, 0.4612, 0.1, 0.4613, 0.1, 0.4612, 0.1, 0.4612, 0.1, 0.4613, 0.1, 0.4612, 0.1, 0.4613, 0.1, 0.4612, 0.1, 0.4613, 0.1, 0.4612, 0.1, 0.4613, 0.1, 0.4613, 0.1, 0.4612, 0.1, 0.4613, 0.1, 0.4612, 0.1, 0.4613, 0.1, 0.4612, 0.1, 0.4613, 0.1, 0.4612, 0.1, 0.4612, 0.1, 0.4613, 0.1, 0.4612, 0.1, 0.4613, 0.1, 0.4612, 0.1, 0.4612, 0.1, 0.4612, 0.1, 0.4613, 0.1, 0.4613, 0.1, 0.4612, 0.1, 0.4612, 0.1, 0.4612, 0.1, 0.4612, 0.1, 0.4612, 0.1, 0.4613, 0.1, 0.4612, 0.1, 0.4613, 0.1, 0.4612, 0.1, 0.4613, 0.1, 0.4612, 0.1, 0.4612, 0.1, 0.4612, 0.1, 0.4612, 0.1, 0.4612, 0.1, 0.4612, 0.1, 0.4612, 0.1, 0.4612, 0.1, 0.4613, 0.1, 0.4612, 0.1, 0.4612, 0.1, 0.4612, 0.1, 0.4612, 0.1, 0.4612, 0.1, 0.4612, 0.1, 0.4612, 0.1, 0.4612, 0.1, 0.4612, 0.1, 0.4612, 0.1, 0.4613, 0.1, 0.4612, 0.1, 0.4612, 0.1, 0.4612, 0.1, 0.4612, 0.1, 0.4612, 0.1, 0.4613, 0.1, 0.4612, 0.1, 0.4612, 0.1, 0.4612, 0.1, 0.4612, 0.1, 0.4613, 0.1, 0.4612, 0.1, 0.4613, 0.1, 0.4612, 0.1, 0.4612, 0.1, 0.4612, 0.1, 0.4612, 0.1, 0.4612, 0.1, 0.4612, 0.1, 0.4612, 0.1, 0.4612, 0.1, 0.4612, 0.1, 0.4613, 0.1, 0.4612, 0.1, 0.4612, 0.1, 0.4612, 0.1, 0.4612, 0.1, 0.4613, 0.1, 0.4612, 0.1, 0.4613, 0.1, 0.4612, 0.1, 0.4613, 0.1, 0.4612, 0.1, 0.4612, 0.1, 0.4613, 0.1, 0.4612, 0.1, 0.4613, 0.1, 0.4612, 0.1, 0.4612, 0.1, 0.4613, 0.1, 0.4612, 0.1, 0.4613, 0.1, 0.4612, 0.1, 0.4612, 0.1, 0.4612, 0.1, 0.4612, 0.1, 0.4612, 0.1, 0.4613, 0.1, 0.4612, 0.1, 0.4613, 0.1, 0.4613, 0.1, 0.4613, 0.1, 0.4612, 0.1, 0.4613, 0.1, 0.4613, 0.1, 0.4612, 0.1, 0.4612, 0.1, 0.4613, 0.1, 0.4613, 0.1, 0.4612, 0.1, 0.4613, 0.1, 0.4612, 0.1, 0.4612, 0.1, 0.4613, 0.1, 0.4612, 0.1, 0.4613, 0.1, 0.4612, 0.1, 0.4612, 0.1, 0.4612, 0.1, 0.4612, 0.1, 0.4612, 0.1, 0.4612, 0.1, 0.4613, 0.1, 0.4612, 0.1, 0.4613, 0.1, 0.4612, 0.1, 0.4612, 0.1, 0.4612, 0.1, 0.4612, 0.1, 0.4612, 0.1, 0.4612, 0.1, 0.4613, 0.1, 0.4613, 0.1, 0.4612, 0.1, 0.4612, 0.1, 0.4612, 0.1, 0.4612, 0.1, 0.4612, 0.1, 0.4612, 0.1, 0.4613, 0.1, 0.4613, 0.1, 0.4612, 0.1, 0.4612, 0.1, 0.4612, 0.1, 0.4613, 0.1, 0.4612, 0.1, 0.4612, 0.1, 0.4613, 0.1, 0.4612, 0.1, 0.4612, 0.1, 0.4613, 0.1, 0.4612, 0.1, 0.4613, 0.1, 0.4613, 0.1, 0.4612, 0.1, 0.4613, 0.1, 0.4612, 0.1, 0.4612, 0.1, 0.4612, 0.1, 0.4612, 0.1, 0.4613, 0.1, 0.4612, 0.1, 0.4612, 0.1, 0.4613, 0.1, 0.4613, 0.1646, 0.47, 0.1646, 0.47, 0.1646, 0.47, 0.1646, 0.47, 0.1646, 0.47, 0.1646, 0.47, 0.1646, 0.47, 0.1646, 0.47, 0.1646, 0.47, 0.1646, 0.47, 0.1646, 0.47, 0.1646, 0.47, 0.1646, 0.47, 0.1646, 0.47, 0.1646, 0.47, 0.1646, 0.47, 0.1646, 0.47, 0.1646, 0.47, 0.1646, 0.47, 0.1646, 0.47, 0.1646, 0.47, 0.1646, 0.47, 0.1646, 0.47, 0.1646, 0.47, 0.1646, 0.47, 0.1646, 0.47, 0.1646, 0.47, 0.1646, 0.47, 0.1646, 0.47, 0.1646, 0.47, 0.1646, 0.47, 0.1646, 0.47, 0.1646, 0.47, 0.1646, 0.47, 0.1646, 0.47, 0.1646, 0.47, 0.1646, 0.47, 0.1646, 0.47, 0.1646, 0.47, 0.1646, 0.47, 0.1646, 0.47, 0.1646, 0.47, 0.1646, 0.47, 0.1646, 0.47, 0.1646, 0.47, 0.1646, 0.47, 0.1646, 0.47, 0.1646, 0.47, 0.1646, 0.47, 0.1646, 0.47, 0.1646, 0.47, 0.1646, 0.47, 0.1646, 0.47, 0.1646, 0.47, 0.1646, 0.47, 0.1646, 0.47, 0.1646, 0.47, 0.1646, 0.47, 0.1646, 0.47, 0.1646, 0.47, 0.1646, 0.47, 0.1646, 0.47, 0.1646, 0.47, 0.1646, 0.47, 0.1646, 0.47, 0.1646, 0.47, 0.1646, 0.47, 0.1646, 0.47, 0.1646, 0.47, 0.1646, 0.47, 0.1646, 0.47, 0.1646, 0.47, 0.1646, 0.47, 0.1646, 0.47, 0.1646, 0.47, 0.1646, 0.47, 0.1646, 0.47, 0.1646, 0.47, 0.1646, 0.47, 0.1646, 0.47, 0.1646, 0.47, 0.1646, 0.47, 0.1646, 0.47, 0.1646, 0.47, 0.1646, 0.47, 0.1646, 0.47, 0.1646, 0.47, 0.1646, 0.47, 0.1646, 0.47, 0.1646, 0.47, 0.1646, 0.47, 0.1646, 0.47, 0.1646, 0.47, 0.1646, 0.47, 0.1646, 0.47, 0.1646, 0.47, 0.1646, 0.47, 0.1646, 0.47, 0.1646, 0.47, 0.1646, 0.47, 0.1646, 0.47, 0.1646, 0.47, 0.1646, 0.47, 0.1646, 0.47, 0.1646, 0.47, 0.1646, 0.47, 0.1646, 0.47, 0.1646, 0.47, 0.1646, 0.47, 0.1646, 0.47, 0.1646, 0.47, 0.1646, 0.47, 0.1646, 0.47, 0.1646, 0.47, 0.1646, 0.47, 0.1646, 0.47, 0.1646, 0.47, 0.1646, 0.47, 0.1646, 0.47, 0.1646, 0.47, 0.1646, 0.47, 0.1646, 0.47, 0.1646, 0.47, 0.1646, 0.47, 0.1646, 0.47, 0.1646, 0.47, 0.1646, 0.47, 0.1646, 0.47, 0.1646, 0.47, 0.1646, 0.47, 0.1646, 0.47, 0.1646, 0.47, 0.1646, 0.47, 0.1646, 0.47, 0.1646, 0.47, 0.1646, 0.47, 0.1646, 0.47, 0.1646, 0.47, 0.1646, 0.47, 0.1646, 0.47, 0.1646, 0.47, 0.1646, 0.47, 0.1646, 0.47, 0.1646, 0.47, 0.1646, 0.47, 0.1646, 0.47, 0.1646, 0.47, 0.1646, 0.47, 0.1646, 0.47, 0.1646, 0.47, 0.1646, 0.47, 0.1646, 0.47, 0.1646, 0.47, 0.1646, 0.47, 0.1646, 0.47, 0.1646, 0.47, 0.1646, 0.47, 0.1646, 0.47, 0.1646, 0.47, 0.1646, 0.47, 0.1646, 0.47, 0.1646, 0.47, 0.1646, 0.47, 0.1646, 0.47, 0.1646, 0.47, 0.1646, 0.47, 0.1646, 0.47, 0.1646, 0.47, 0.1646, 0.47, 0.1646, 0.47, 0.1646, 0.47, 0.1646, 0.47, 0.1646, 0.47, 0.1646, 0.47, 0.1646, 0.47, 0.1646, 0.47, 0.1646, 0.47, 0.1646, 0.47, 0.1646, 0.47, 0.1646, 0.47, 0.1646, 0.47, 0.1646, 0.47, 0.1646, 0.47, 0.1646, 0.47, 0.1646, 0.47, 0.1646, 0.47, 0.1646, 0.47, 0.1646, 0.47, 0.1646, 0.47, 0.1646, 0.47, 0.1646, 0.47, 0.1646, 0.47, 0.1646, 0.47, 0.1646, 0.47, 0.1646, 0.47, 0.1646, 0.47, 0.1646, 0.47, 0.1646, 0.47, 0.1646, 0.47, 0.1646, 0.47, 0.1646, 0.47, 0.1646, 0.47, 0.1646, 0.47, 0.1646, 0.47, 0.1646, 0.47, 0.1646, 0.47, 0.1646, 0.47, 0.1646, 0.47, 0.1646, 0.47, 0.1646, 0.47, 0.1646, 0.47, 0.1646, 0.47, 0.1646, 0.47, 0.1646, 0.47, 0.1646, 0.47, 0.1646, 0.47, 0.1646, 0.47, 0.1646, 0.47, 0.1646, 0.47, 0.1646, 0.47, 0.1646, 0.47, 0.1646, 0.47, 0.1646, 0.47, 0.1646, 0.47, 0.1646, 0.47, 0.1646, 0.47, 0.1646, 0.47, 0.1646, 0.47, 0.1646, 0.47, 0.1646, 0.47, 0.1646, 0.47, 0.1646, 0.47, 0.1646, 0.47, 0.1646, 0.47, 0.1646, 0.47, 0.1646, 0.47, 0.1646, 0.47, 0.1646, 0.47, 0.1646, 0.47, 0.1646, 0.47, 0.1646, 0.47, 0.1646, 0.47, 0.1646, 0.47, 0.1646, 0.47, 0.1646, 0.47, 0.1646, 0.47, 0.1646, 0.47, 0.1646, 0.47, 0.1646, 0.47, 0.1646, 0.47, 0.1646, 0.47, 0.1646, 0.47, 0.1646, 0.47, 0.1646, 0.47, 0.1646, 0.47, 0.1646, 0.47, 0.1646, 0.47, 0.1646, 0.47, 0.1646, 0.47, 0.1646, 0.47, 0.1646, 0.47, 0.1646, 0.47, 0.1646, 0.47, 0.1646, 0.47, 0.1646, 0.47, 0.1646, 0.47, 0.1646, 0.47, 0.1646, 0.47, 0.1646, 0.47, 0.1646, 0.47, 0.1646, 0.47, 0.1646, 0.47, 0.1646, 0.47, 0.1646, 0.47, 0.1646, 0.47, 0.1646, 0.47, 0.1646, 0.47, 0.1646, 0.47, 0.1646, 0.47, 0.1646, 0.47, 0.1583, 0.315, 0.1583, 0.315, 0.1583, 0.315, 0.1583, 0.315, 0.4854, 0.3175, 0.4854, 0.3175, 0.4854, 0.3175, 0.4854, 0.3175, 0.1583, 0.315, 0.1583, 0.315, 0.1583, 0.315, 0.1583, 0.315, 0.4854, 0.3175, 0.4854, 0.3175, 0.4854, 0.3175, 0.4854, 0.3175, 0.1583, 0.315, 0.1583, 0.315, 0.1583, 0.315, 0.1583, 0.315, 0.4854, 0.3175, 0.4854, 0.3175, 0.4854, 0.3175, 0.4854, 0.3175, 0.1583, 0.315, 0.1583, 0.315, 0.1583, 0.315, 0.1583, 0.315, 0.4854, 0.3175, 0.4854, 0.3175, 0.4854, 0.3175, 0.4854, 0.3175, 0.1583, 0.315, 0.1583, 0.315, 0.1583, 0.315, 0.1583, 0.315, 0.4854, 0.3175, 0.4854, 0.3175, 0.4854, 0.3175, 0.4854, 0.3175, 0.1583, 0.315, 0.1583, 0.315, 0.1583, 0.315, 0.1583, 0.315, 0.4854, 0.3175, 0.4854, 0.3175, 0.4854, 0.3175, 0.4854, 0.3175, 0.1583, 0.315, 0.1583, 0.315, 0.1583, 0.315, 0.1583, 0.315, 0.4854, 0.3175, 0.4854, 0.3175, 0.4854, 0.3175, 0.4854, 0.3175, 0.1583, 0.315, 0.1583, 0.315, 0.1583, 0.315, 0.1583, 0.315, 0.4854, 0.3175, 0.4854, 0.3175, 0.4854, 0.3175, 0.4854, 0.3175, 0.1583, 0.315, 0.1583, 0.315, 0.1583, 0.315, 0.1583, 0.315, 0.4854, 0.3175, 0.4854, 0.3175, 0.4854, 0.3175, 0.4854, 0.3175, 0.1583, 0.315, 0.1583, 0.315, 0.1583, 0.315, 0.1583, 0.315, 0.4854, 0.3175, 0.4854, 0.3175, 0.4854, 0.3175, 0.4854, 0.3175, 0.1583, 0.315, 0.1583, 0.315, 0.1583, 0.315, 0.1583, 0.315, 0.4854, 0.3175, 0.4854, 0.3175, 0.4854, 0.3175, 0.4854, 0.3175, 0.1583, 0.315, 0.1583, 0.315, 0.1583, 0.315, 0.1583, 0.315, 0.4854, 0.3175, 0.4854, 0.3175, 0.4854, 0.3175, 0.4854, 0.3175, 0.1583, 0.315, 0.1583, 0.315, 0.1583, 0.315, 0.1583, 0.315, 0.4854, 0.3175, 0.4854, 0.3175, 0.4854, 0.3175, 0.4854, 0.3175, 0.1583, 0.315, 0.1583, 0.315, 0.1583, 0.315, 0.1583, 0.315, 0.4854, 0.3175, 0.4854, 0.3175, 0.4854, 0.3175, 0.4854, 0.3175, 0.1583, 0.315, 0.1583, 0.315, 0.1583, 0.315, 0.1583, 0.315, 0.4854, 0.3175, 0.4854, 0.3175, 0.4854, 0.3175, 0.4854, 0.3175, 0.1583, 0.315, 0.1583, 0.315, 0.1583, 0.315, 0.1583, 0.315, 0.4854, 0.3175, 0.4854, 0.3175, 0.4854, 0.3175, 0.4854, 0.3175])
me_cylinder.materials.append(mat_material)
me_cylinder.update()
me_cube_001 = bpy.data.meshes.new('Cube.001')
me_cube_001.from_pydata([(-1.964, -1.964, 0.1942), (-1.964, -1.964, 1.019), (-1.023, -1.023, 1.218), (-1.867, -1.867, 1.218), (-0.9875, -1.392, 1.218), (-1.418, -1.867, 1.218), (-0.9359, -0.9359, 0.1942), (-0.9359, -0.9359, 1.019), (-1.094, -1.728, 1.218), (-2.004, -2.004, 0.1162), (-0.8998, -0.8998, 0.1162), (-1.867, -1.418, 1.218), (-1.392, -0.9875, 1.218), (-2.035, -2.035, -0.03683), (-0.8716, -0.8716, -0.03683), (-1.728, -1.094, 1.218), (-1.385, -0.8923, 0.1942), (-1.964, -1.418, 0.1942), (-1.794, -1.023, 0.1942), (-1.385, -0.8922, 0.8664), (-1.964, -1.417, 0.8498), (-1.795, -1.023, 0.7802), (-1.418, -1.964, 0.1942), (-0.8923, -1.385, 0.1942), (-1.023, -1.794, 0.1942), (-1.417, -1.964, 0.8498), (-0.8922, -1.385, 0.8664), (-1.023, -1.795, 0.7802), (-1.424, -0.8489, 0.1162), (-2.004, -1.375, 0.1162), (-1.834, -0.9796, 0.1162), (-1.375, -2.004, 0.1162), (-0.8489, -1.424, 0.1162), (-0.9796, -1.834, 0.1162), (-2.035, -1.341, -0.03683), (-1.455, -0.8149, -0.03683), (-1.865, -0.9455, -0.03683), (-0.8149, -1.455, -0.03683), (-1.341, -2.035, -0.03683), (-0.9455, -1.865, -0.03683), (-1.137, -1.402, 1.464), (-1.161, -1.161, 1.464), (-1.402, -1.137, 1.464), (-1.207, -1.622, 1.464), (-1.419, -1.714, 1.464), (-1.714, -1.419, 1.464), (-1.622, -1.207, 1.464), (-1.714, -1.714, 1.464), (-1.201, -1.407, 1.535), (-1.22, -1.22, 1.535), (-1.407, -1.201, 1.535), (-1.256, -1.577, 1.535), (-1.42, -1.648, 1.535), (-1.648, -1.42, 1.535), (-1.577, -1.256, 1.535), (-1.648, -1.648, 1.535), (-1.252, -1.41, 1.558), (-1.266, -1.266, 1.558), (-1.41, -1.252, 1.558), (-1.294, -1.541, 1.558), (-1.42, -1.596, 1.558), (-1.596, -1.42, 1.558), (-1.541, -1.294, 1.558), (-1.596, -1.596, 1.558), (-1.293, -1.413, 1.53), (-1.303, -1.303, 1.53), (-1.413, -1.293, 1.53), (-1.325, -1.513, 1.53), (-1.421, -1.554, 1.53), (-1.554, -1.421, 1.53), (-1.513, -1.325, 1.53), (-1.554, -1.554, 1.53), (-1.293, -1.413, 1.266), (-1.303, -1.303, 1.266), (-1.413, -1.293, 1.266), (-1.325, -1.513, 1.266), (-1.421, -1.554, 1.266), (-1.554, -1.421, 1.266), (-1.513, -1.325, 1.266), (-1.554, -1.554, 1.266), (-1.4, -1.321, 1.852), (-1.344, -1.344, 1.852), (-1.4, -1.27, 1.359), (-1.4, -1.27, 1.619), (-1.308, -1.308, 1.359), (-1.308, -1.308, 1.619), (-1.27, -1.4, 1.359), (-1.27, -1.4, 1.619), (-1.308, -1.492, 1.359), (-1.308, -1.492, 1.619), (-1.4, -1.53, 1.359), (-1.4, -1.53, 1.619), (-1.492, -1.492, 1.359), (-1.492, -1.492, 1.619), (-1.53, -1.4, 1.359), (-1.53, -1.4, 1.619), (-1.492, -1.308, 1.359), (-1.492, -1.308, 1.619), (-1.321, -1.4, 1.852), (-1.344, -1.456, 1.852), (-1.4, -1.479, 1.852), (-1.456, -1.456, 1.852), (-1.479, -1.4, 1.852), (-1.456, -1.344, 1.852), (-1.4, -1.292, 1.852), (-1.477, -1.323, 1.852), (-1.508, -1.4, 1.852), (-1.477, -1.477, 1.852), (-1.4, -1.508, 1.852), (-1.323, -1.477, 1.852), (-1.292, -1.4, 1.852), (-1.323, -1.323, 1.852), (-1.4, -1.327, 1.698), (-1.452, -1.348, 1.698), (-1.473, -1.4, 1.698), (-1.452, -1.452, 1.698), (-1.4, -1.473, 1.698), (-1.348, -1.452, 1.698), (-1.327, -1.4, 1.698), (-1.348, -1.348, 1.698), (-1.964, -1.964, 0.3215), (-1.964, -1.964, 0.5497), (-0.9359, -0.9359, 0.5497), (-0.9359, -0.9359, 0.3215), (-1.385, -0.8923, 0.5497), (-1.385, -0.8923, 0.3215), (-1.794, -1.023, 0.3215), (-1.794, -1.023, 0.5497), (-1.964, -1.418, 0.3215), (-1.964, -1.417, 0.5497), (-1.417, -1.964, 0.5497), (-1.418, -1.964, 0.3215), (-1.023, -1.794, 0.3215), (-1.023, -1.794, 0.5497), (-0.8923, -1.385, 0.3215), (-0.8923, -1.385, 0.5497), (-1.943, -1.943, 0.3569), (-1.943, -1.943, 0.5142), (-0.9552, -0.9552, 0.5142), (-0.9552, -0.9552, 0.3569), (-1.386, -0.9132, 0.5142), (-1.386, -0.9132, 0.3569), (-1.78, -1.039, 0.3569), (-1.78, -1.039, 0.5142), (-1.943, -1.418, 0.3569), (-1.943, -1.418, 0.5142), (-1.418, -1.943, 0.5142), (-1.418, -1.943, 0.3569), (-1.039, -1.78, 0.3569), (-1.039, -1.78, 0.5142), (-0.9132, -1.386, 0.3569), (-0.9132, -1.386, 0.5142)], [], [(124, 19, 7, 122), (16, 6, 10, 28), (130, 25, 1, 121), (22, 0, 9, 31), (122, 7, 26, 135), (6, 23, 32, 10), (31, 9, 13, 38), (9, 29, 34, 13), (21, 20, 11, 15), (121, 1, 20, 129), (3, 5, 44, 47), (28, 10, 14, 35), (34, 36, 35, 14, 37, 39, 38, 13), (10, 32, 37, 14), (125, 16, 18, 126), (126, 18, 17, 128), (131, 22, 24, 132), (132, 24, 23, 134), (22, 31, 33, 24), (24, 33, 32, 23), (29, 17, 18, 30), (30, 18, 16, 28), (31, 38, 39, 33), (33, 39, 37, 32), (28, 35, 36, 30), (30, 36, 34, 29), (0, 17, 29, 9), (19, 21, 15, 12), (27, 26, 4, 8), (26, 7, 2, 4), (25, 27, 8, 5), (7, 19, 12, 2), (20, 1, 3, 11), (1, 25, 5, 3), (42, 46, 54, 50), (4, 2, 41, 40), (11, 3, 47, 45), (15, 11, 45, 46), (8, 4, 40, 43), (2, 12, 42, 41), (12, 15, 46, 42), (5, 8, 43, 44), (48, 49, 57, 56), (44, 43, 51, 52), (41, 42, 50, 49), (45, 47, 55, 53), (46, 45, 53, 54), (43, 40, 48, 51), (40, 41, 49, 48), (47, 44, 52, 55), (61, 63, 71, 69), (55, 52, 60, 63), (50, 54, 62, 58), (52, 51, 59, 60), (49, 50, 58, 57), (53, 55, 63, 61), (54, 53, 61, 62), (51, 48, 56, 59), (65, 66, 74, 73), (62, 61, 69, 70), (59, 56, 64, 67), (56, 57, 65, 64), (63, 60, 68, 71), (58, 62, 70, 66), (60, 59, 67, 68), (57, 58, 66, 65), (73, 74, 78, 77, 79, 76, 75, 72), (69, 71, 79, 77), (70, 69, 77, 78), (67, 64, 72, 75), (64, 65, 73, 72), (71, 68, 76, 79), (66, 70, 78, 74), (68, 67, 75, 76), (93, 91, 108, 107), (82, 83, 85, 84), (83, 97, 105, 104), (84, 85, 87, 86), (91, 89, 109, 108), (86, 87, 89, 88), (97, 95, 106, 105), (88, 89, 91, 90), (89, 87, 110, 109), (90, 91, 93, 92), (85, 83, 104, 111), (92, 93, 95, 94), (95, 93, 107, 106), (81, 80, 112, 119), (94, 95, 97, 96), (87, 85, 111, 110), (96, 97, 83, 82), (82, 84, 86, 88, 90, 92, 94, 96), (103, 80, 104, 105), (102, 103, 105, 106), (101, 102, 106, 107), (100, 101, 107, 108), (99, 100, 108, 109), (98, 99, 109, 110), (81, 98, 110, 111), (80, 81, 111, 104), (119, 112, 113, 114, 115, 116, 117, 118), (99, 98, 118, 117), (101, 100, 116, 115), (103, 102, 114, 113), (98, 81, 119, 118), (100, 99, 117, 116), (102, 101, 115, 114), (80, 103, 113, 112), (27, 133, 135, 26), (120, 131, 147, 136), (25, 130, 133, 27), (129, 127, 143, 145), (21, 127, 129, 20), (122, 135, 151, 138), (19, 124, 127, 21), (131, 132, 148, 147), (0, 120, 128, 17), (134, 123, 139, 150), (6, 123, 134, 23), (133, 130, 146, 149), (22, 131, 120, 0), (121, 129, 145, 137), (16, 125, 123, 6), (132, 134, 150, 148), (149, 148, 150, 151), (146, 147, 148, 149), (143, 142, 144, 145), (140, 141, 142, 143), (136, 137, 145, 144), (139, 138, 151, 150), (147, 146, 137, 136), (141, 140, 138, 139), (126, 128, 144, 142), (130, 121, 137, 146), (127, 124, 140, 143), (123, 125, 141, 139), (125, 126, 142, 141), (135, 133, 149, 151), (124, 122, 138, 140), (128, 120, 136, 144)])
_uv = me_cube_001.uv_layers.new(name='UVMap')
_uv.uv.foreach_set('vector', [0.2073, 0.3457, 0.2073, 0.3457, 0.2073, 0.3457, 0.2073, 0.3457, 0.2073, 0.3457, 0.2073, 0.3457, 0.2073, 0.3457, 0.2073, 0.3457, 0.2073, 0.3457, 0.2073, 0.3457, 0.2073, 0.3457, 0.2073, 0.3457, 0.2073, 0.3457, 0.2073, 0.3457, 0.2073, 0.3457, 0.2073, 0.3457, 0.2073, 0.3457, 0.2073, 0.3457, 0.2073, 0.3457, 0.2073, 0.3457, 0.2073, 0.3457, 0.2073, 0.3457, 0.2073, 0.3457, 0.2073, 0.3457, 0.2073, 0.3457, 0.2073, 0.3457, 0.2073, 0.3457, 0.2073, 0.3457, 0.2073, 0.3457, 0.2073, 0.3457, 0.2073, 0.3457, 0.2073, 0.3457, 0.2073, 0.3457, 0.2073, 0.3457, 0.2073, 0.3457, 0.2073, 0.3457, 0.2073, 0.3457, 0.2073, 0.3457, 0.2073, 0.3457, 0.2073, 0.3457, 0.2073, 0.3457, 0.2073, 0.3457, 0.2073, 0.3457, 0.2073, 0.3457, 0.2073, 0.3457, 0.2073, 0.3457, 0.2073, 0.3457, 0.2073, 0.3457, 0.2073, 0.3457, 0.2073, 0.3457, 0.2073, 0.3457, 0.2073, 0.3457, 0.2073, 0.3457, 0.2073, 0.3457, 0.2073, 0.3457, 0.2073, 0.3457, 0.2073, 0.3457, 0.2073, 0.3457, 0.2073, 0.3457, 0.2073, 0.3457, 0.2073, 0.3457, 0.2073, 0.3457, 0.2073, 0.3457, 0.2073, 0.3457, 0.2073, 0.3457, 0.2073, 0.3457, 0.2073, 0.3457, 0.2073, 0.3457, 0.2073, 0.3457, 0.2073, 0.3457, 0.2073, 0.3457, 0.2073, 0.3457, 0.2073, 0.3457, 0.2073, 0.3457, 0.2073, 0.3457, 0.2073, 0.3457, 0.2073, 0.3457, 0.2073, 0.3457, 0.2073, 0.3457, 0.2073, 0.3457, 0.2073, 0.3457, 0.2073, 0.3457, 0.2073, 0.3457, 0.2073, 0.3457, 0.2073, 0.3457, 0.2073, 0.3457, 0.2073, 0.3457, 0.2073, 0.3457, 0.2073, 0.3457, 0.2073, 0.3457, 0.2073, 0.3457, 0.2073, 0.3457, 0.2073, 0.3457, 0.2073, 0.3457, 0.2073, 0.3457, 0.2073, 0.3457, 0.2073, 0.3457, 0.2073, 0.3457, 0.2073, 0.3457, 0.2073, 0.3457, 0.2073, 0.3457, 0.2073, 0.3457, 0.2073, 0.3457, 0.2073, 0.3457, 0.2073, 0.3457, 0.2073, 0.3457, 0.2073, 0.3457, 0.2073, 0.3457, 0.2073, 0.3457, 0.2073, 0.3457, 0.2073, 0.3457, 0.2073, 0.3457, 0.2073, 0.3457, 0.2073, 0.3457, 0.2073, 0.3457, 0.2073, 0.3457, 0.2073, 0.3457, 0.2073, 0.3457, 0.2073, 0.3457, 0.2073, 0.3457, 0.2073, 0.3457, 0.2073, 0.3457, 0.2073, 0.3457, 0.2073, 0.3457, 0.2073, 0.3457, 0.2073, 0.3457, 0.2073, 0.3457, 0.2073, 0.3457, 0.2073, 0.3457, 0.2073, 0.3457, 0.2073, 0.3457, 0.2073, 0.3457, 0.2073, 0.3457, 0.2073, 0.3457, 0.2073, 0.3457, 0.2073, 0.3457, 0.2073, 0.3457, 0.2073, 0.3457, 0.2073, 0.3457, 0.2073, 0.3457, 0.2073, 0.3457, 0.2073, 0.3457, 0.2073, 0.3457, 0.2073, 0.3457, 0.2073, 0.3457, 0.2073, 0.3457, 0.2073, 0.3457, 0.2073, 0.3457, 0.2073, 0.3457, 0.2073, 0.3457, 0.2073, 0.3457, 0.2073, 0.3457, 0.2073, 0.3457, 0.2073, 0.3457, 0.2073, 0.3457, 0.2073, 0.3457, 0.2073, 0.3457, 0.2073, 0.3457, 0.2073, 0.3457, 0.2073, 0.3457, 0.2073, 0.3457, 0.2073, 0.3457, 0.2073, 0.3457, 0.2073, 0.3457, 0.2073, 0.3457, 0.2073, 0.3457, 0.2073, 0.3457, 0.2073, 0.3457, 0.2073, 0.3457, 0.2073, 0.3457, 0.2073, 0.3457, 0.2073, 0.3457, 0.2073, 0.3457, 0.2073, 0.3457, 0.2073, 0.3457, 0.2073, 0.3457, 0.2073, 0.3457, 0.2073, 0.3457, 0.2073, 0.3457, 0.2073, 0.3457, 0.2073, 0.3457, 0.2073, 0.3457, 0.2073, 0.3457, 0.2073, 0.3457, 0.2073, 0.3457, 0.2073, 0.3457, 0.2073, 0.3457, 0.2073, 0.3457, 0.2073, 0.3457, 0.2073, 0.3457, 0.2073, 0.3457, 0.2073, 0.3457, 0.2073, 0.3457, 0.2073, 0.3457, 0.2073, 0.3457, 0.2073, 0.3457, 0.2073, 0.3457, 0.2073, 0.3457, 0.2073, 0.3457, 0.2073, 0.3457, 0.2073, 0.3457, 0.2073, 0.3457, 0.2073, 0.3457, 0.2073, 0.3457, 0.2073, 0.3457, 0.2073, 0.3457, 0.2073, 0.3457, 0.2073, 0.3457, 0.2073, 0.3457, 0.2073, 0.3457, 0.2073, 0.3457, 0.2073, 0.3457, 0.2073, 0.3457, 0.2073, 0.3457, 0.2073, 0.3457, 0.2073, 0.3457, 0.2073, 0.3457, 0.2073, 0.3457, 0.2073, 0.3457, 0.2073, 0.3457, 0.2073, 0.3457, 0.2073, 0.3457, 0.2073, 0.3457, 0.2073, 0.3457, 0.2073, 0.3457, 0.2073, 0.3457, 0.2073, 0.3457, 0.2073, 0.3457, 0.2073, 0.3457, 0.2073, 0.3457, 0.2073, 0.3457, 0.2073, 0.3457, 0.2073, 0.3457, 0.2073, 0.3457, 0.2073, 0.3457, 0.2073, 0.3457, 0.2073, 0.3457, 0.2073, 0.3457, 0.2073, 0.3457, 0.2073, 0.3457, 0.2073, 0.3457, 0.2073, 0.3457, 0.2073, 0.3457, 0.2073, 0.3457, 0.2073, 0.3457, 0.2073, 0.3457, 0.2073, 0.3457, 0.2073, 0.3457, 0.2073, 0.3457, 0.2073, 0.3457, 0.2073, 0.3457, 0.2073, 0.3457, 0.2073, 0.3457, 0.2073, 0.3457, 0.2073, 0.3457, 0.2073, 0.3457, 0.2073, 0.3457, 0.2073, 0.3457, 0.2073, 0.3457, 0.2073, 0.3457, 0.2073, 0.3457, 0.2073, 0.3457, 0.2073, 0.3457, 0.2073, 0.3457, 0.2073, 0.3457, 0.2073, 0.3457, 0.2073, 0.3457, 0.2073, 0.3457, 0.2073, 0.3457, 0.2073, 0.3457, 0.2073, 0.3457, 0.2073, 0.3457, 0.2073, 0.3457, 0.2073, 0.3457, 0.2073, 0.3457, 0.2073, 0.3457, 0.2073, 0.3457, 0.2073, 0.3457, 0.2073, 0.3457, 0.2073, 0.3457, 0.2073, 0.3457, 0.2073, 0.3457, 0.2073, 0.3457, 0.2073, 0.3457, 0.2073, 0.3457, 0.2073, 0.3457, 0.2073, 0.3457, 0.2073, 0.3457, 0.2073, 0.3457, 0.2073, 0.3457, 0.2073, 0.3457, 0.2073, 0.3457, 0.2073, 0.3457, 0.2073, 0.3457, 0.2073, 0.3457, 0.2073, 0.3457, 0.2073, 0.3457, 0.2073, 0.3457, 0.2073, 0.3457, 0.2073, 0.3457, 0.2073, 0.3457, 0.2073, 0.3457, 0.2073, 0.3457, 0.2073, 0.3457, 0.1837, 0.4732, 0.1837, 0.4732, 0.1837, 0.4732, 0.1837, 0.4732, 0.1837, 0.4732, 0.1837, 0.4732, 0.1837, 0.4732, 0.1837, 0.4732, 0.1837, 0.4732, 0.1837, 0.4732, 0.1837, 0.4732, 0.1837, 0.4732, 0.1837, 0.4732, 0.1837, 0.4732, 0.1837, 0.4732, 0.1837, 0.4732, 0.1837, 0.4732, 0.1837, 0.4732, 0.1837, 0.4732, 0.1837, 0.4732, 0.1837, 0.4732, 0.1837, 0.4732, 0.1837, 0.4732, 0.1837, 0.4732, 0.1837, 0.4732, 0.1837, 0.4732, 0.1837, 0.4732, 0.1837, 0.4732, 0.1837, 0.4732, 0.1837, 0.4732, 0.1837, 0.4732, 0.1837, 0.4732, 0.1837, 0.4732, 0.1837, 0.4732, 0.1837, 0.4732, 0.1837, 0.4732, 0.1837, 0.4732, 0.1837, 0.4732, 0.1837, 0.4732, 0.1837, 0.4732, 0.1837, 0.4732, 0.1837, 0.4732, 0.1837, 0.4732, 0.1837, 0.4732, 0.1837, 0.4732, 0.1837, 0.4732, 0.1837, 0.4732, 0.1837, 0.4732, 0.1837, 0.4732, 0.1837, 0.4732, 0.1837, 0.4732, 0.1837, 0.4732, 0.1837, 0.4732, 0.1837, 0.4732, 0.1837, 0.4732, 0.1837, 0.4732, 0.1837, 0.4732, 0.1837, 0.4732, 0.1837, 0.4732, 0.1837, 0.4732, 0.1837, 0.4732, 0.1837, 0.4732, 0.1837, 0.4732, 0.1837, 0.4732, 0.1837, 0.4732, 0.1837, 0.4732, 0.1837, 0.4732, 0.1837, 0.4732, 0.1837, 0.4732, 0.1837, 0.4732, 0.1837, 0.4732, 0.1837, 0.4732, 0.1837, 0.4732, 0.1837, 0.4732, 0.1837, 0.4732, 0.1837, 0.4732, 0.1837, 0.4732, 0.1837, 0.4732, 0.1837, 0.4732, 0.1837, 0.4732, 0.1837, 0.4732, 0.1837, 0.4732, 0.1837, 0.4732, 0.1837, 0.4732, 0.1837, 0.4732, 0.1837, 0.4732, 0.1837, 0.4732, 0.1837, 0.4732, 0.1837, 0.4732, 0.1837, 0.4732, 0.1837, 0.4732, 0.1837, 0.4732, 0.1837, 0.4732, 0.1837, 0.4732, 0.1837, 0.4732, 0.1837, 0.4732, 0.1837, 0.4732, 0.1837, 0.4732, 0.1837, 0.4732, 0.1837, 0.4732, 0.1837, 0.4732, 0.1837, 0.4732, 0.1837, 0.4732, 0.1837, 0.4732, 0.1837, 0.4732, 0.1837, 0.4732, 0.1837, 0.4732, 0.1837, 0.4732, 0.1837, 0.4732, 0.1837, 0.4732, 0.1837, 0.4732, 0.1837, 0.4732, 0.1837, 0.4732, 0.1837, 0.4732, 0.1837, 0.4732, 0.1837, 0.4732, 0.1837, 0.4732, 0.1837, 0.4732, 0.1837, 0.4732, 0.1837, 0.4732, 0.1837, 0.4732, 0.1837, 0.4732, 0.1837, 0.4732, 0.1837, 0.4732, 0.1837, 0.4732, 0.1837, 0.4732, 0.1837, 0.4732, 0.1837, 0.4732, 0.1837, 0.4732, 0.1837, 0.4732, 0.1837, 0.4732, 0.1837, 0.4732, 0.1837, 0.4732, 0.1837, 0.4732, 0.1837, 0.4732, 0.1837, 0.4732, 0.1837, 0.4732, 0.1837, 0.4732, 0.1837, 0.4732, 0.1837, 0.4732, 0.1837, 0.4732, 0.1837, 0.4732, 0.1837, 0.4732, 0.1837, 0.4732, 0.2073, 0.3457, 0.2073, 0.3457, 0.2073, 0.3457, 0.2073, 0.3457, 0.2191, 0.4913, 0.2191, 0.4913, 0.2191, 0.4913, 0.2191, 0.4913, 0.2073, 0.3457, 0.2073, 0.3457, 0.2073, 0.3457, 0.2073, 0.3457, 0.2191, 0.4913, 0.2191, 0.4913, 0.2191, 0.4913, 0.2191, 0.4913, 0.2073, 0.3457, 0.2073, 0.3457, 0.2073, 0.3457, 0.2073, 0.3457, 0.2191, 0.4913, 0.2191, 0.4913, 0.2191, 0.4913, 0.2191, 0.4913, 0.2073, 0.3457, 0.2073, 0.3457, 0.2073, 0.3457, 0.2073, 0.3457, 0.2191, 0.4913, 0.2191, 0.4913, 0.2191, 0.4913, 0.2191, 0.4913, 0.2073, 0.3457, 0.2073, 0.3457, 0.2073, 0.3457, 0.2073, 0.3457, 0.2191, 0.4913, 0.2191, 0.4913, 0.2191, 0.4913, 0.2191, 0.4913, 0.2073, 0.3457, 0.2073, 0.3457, 0.2073, 0.3457, 0.2073, 0.3457, 0.2191, 0.4913, 0.2191, 0.4913, 0.2191, 0.4913, 0.2191, 0.4913, 0.2073, 0.3457, 0.2073, 0.3457, 0.2073, 0.3457, 0.2073, 0.3457, 0.2191, 0.4913, 0.2191, 0.4913, 0.2191, 0.4913, 0.2191, 0.4913, 0.2073, 0.3457, 0.2073, 0.3457, 0.2073, 0.3457, 0.2073, 0.3457, 0.2191, 0.4913, 0.2191, 0.4913, 0.2191, 0.4913, 0.2191, 0.4913, 0.5026, 0.3102, 0.5026, 0.3102, 0.5026, 0.3102, 0.5026, 0.3102, 0.5026, 0.3102, 0.5026, 0.3102, 0.5026, 0.3102, 0.5026, 0.3102, 0.5026, 0.3102, 0.5026, 0.3102, 0.5026, 0.3102, 0.5026, 0.3102, 0.5026, 0.3102, 0.5026, 0.3102, 0.5026, 0.3102, 0.5026, 0.3102, 0.5026, 0.3102, 0.5026, 0.3102, 0.5026, 0.3102, 0.5026, 0.3102, 0.5026, 0.3102, 0.5026, 0.3102, 0.5026, 0.3102, 0.5026, 0.3102, 0.5026, 0.3102, 0.5026, 0.3102, 0.5026, 0.3102, 0.5026, 0.3102, 0.5026, 0.3102, 0.5026, 0.3102, 0.5026, 0.3102, 0.5026, 0.3102, 0.2191, 0.4913, 0.2191, 0.4913, 0.2191, 0.4913, 0.2191, 0.4913, 0.2191, 0.4913, 0.2191, 0.4913, 0.2191, 0.4913, 0.2191, 0.4913, 0.2191, 0.4913, 0.2191, 0.4913, 0.2191, 0.4913, 0.2191, 0.4913, 0.2191, 0.4913, 0.2191, 0.4913, 0.2191, 0.4913, 0.2191, 0.4913, 0.2191, 0.4913, 0.2191, 0.4913, 0.2191, 0.4913, 0.2191, 0.4913, 0.2191, 0.4913, 0.2191, 0.4913, 0.2191, 0.4913, 0.2191, 0.4913, 0.2191, 0.4913, 0.2191, 0.4913, 0.2191, 0.4913, 0.2191, 0.4913, 0.2191, 0.4913, 0.2191, 0.4913, 0.2191, 0.4913, 0.2191, 0.4913])
me_cube_001.materials.append(mat_material)
me_cube_001.update()

# ---- objects
ob_cylinder = bpy.data.objects.new('Cylinder', me_cylinder)
ob_cube = bpy.data.objects.new('Cube', me_cube_001)

# ---- transforms, parenting, visibility, modifiers, constraints
ob_cylinder.location = (0.0, 0.0, 0.0)
ob_cube.location = (0.0, 0.0, 0.0)
_m = ob_cube.modifiers.new('Mirror', 'MIRROR')
_m.use_axis = (True, True, False)

# ---- collection membership
col_collection.objects.link(ob_cylinder)
col_collection.objects.link(ob_cube)

# ---- scene / render settings (as saved in the file)
scene.frame_start = 1; scene.frame_end = 250; scene.frame_set(0)
scene.render.engine = 'BLENDER_EEVEE_NEXT'
scene.cycles.sampling_pattern = 'TABULATED_SOBOL'
scene.view_settings.view_transform = 'Filmic'
bpy.context.view_layer.update()

# ---- added for rendering (the .blend has no active camera and no usable light): camera, sun
cam_auto = bpy.data.cameras.new('AutoCamera')
cam_auto.lens = 50.0
cam_auto.sensor_width = 36.0
cam_auto.clip_end = 1000.0
ob_auto_camera = bpy.data.objects.new('AutoCamera', cam_auto)
scene.collection.objects.link(ob_auto_camera)
ob_auto_camera.location = (6.114, -7.33681, 6.00481)
ob_auto_camera.rotation_euler = (1.09748, -7.21219e-08, 0.694738)
scene.camera = ob_auto_camera
light_auto_sun = bpy.data.lights.new('AutoSun', 'SUN')
light_auto_sun.energy = 3.0
light_auto_sun.angle = 0.0523599
ob_auto_sun = bpy.data.objects.new('AutoSun', light_auto_sun)
scene.collection.objects.link(ob_auto_sun)
ob_auto_sun.rotation_euler = (0.872665, 0.174533, 0.523599)
bpy.context.view_layer.update()
